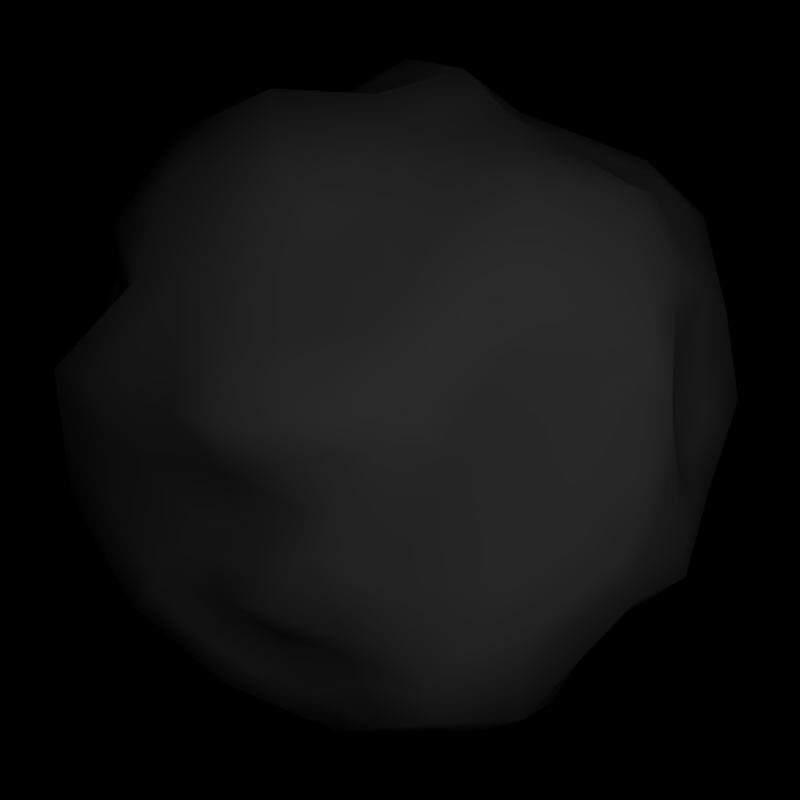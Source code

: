 # Source: boulder_boss.blend  (saved by Blender 2.45.0; exported with 4.5.12 LTS)
import bpy
from mathutils import Matrix  # noqa: F401  (used for matrix-valued properties, if any)

bpy.ops.wm.read_factory_settings(use_empty=True)
scene = bpy.context.scene
scene.name = 'Scene'

# ---- collections
col_collection_1 = bpy.data.collections.new('Collection 1'); scene.collection.children.link(col_collection_1)

# ---- materials (node trees are filled in below, after node groups)
mat_material_001 = bpy.data.materials.new('Material.001')
mat_material_001.alpha_threshold = 0.0
mat_material_001.specular_color = (0.0, 0.0, 0.0)
mat_material_001.roughness = 0.5
mat_material_001.line_color = (0.0, 0.0, 0.0, 1.0)

# ---- material node trees

# ---- world
world_world = bpy.data.worlds.new('World'); scene.world = world_world
world_world.color = (0.0, 0.0, 0.0)
world_world.use_sun_shadow = False
world_world.sun_shadow_jitter_overblur = 0.0
world_world.cycles.sampling_method = 'MANUAL'
world_world.cycles.sample_map_resolution = 256

# ---- cameras
cam_camera = bpy.data.cameras.new('Camera')
cam_camera.passepartout_alpha = 0.2
cam_camera.clip_end = 100.0
cam_camera.lens = 35.0
cam_camera.ortho_scale = 7.314
cam_camera.show_passepartout = False
cam_camera.show_safe_areas = True
cam_camera.dof.focus_distance = 0.0
cam_camera.dof.aperture_fstop = 128.0

# ---- lights
light_spot = bpy.data.lights.new('Spot', 'POINT')
light_spot.transmission_factor = 0.0
light_spot.cutoff_distance = 30.0
light_spot.energy = 100.0
light_spot.shadow_buffer_clip_start = 1.001
light_spot.shadow_soft_size = 1.0
light_spot.shadow_maximum_resolution = 0.006
light_spot.use_absolute_resolution = True
light_spot.cycles.use_multiple_importance_sampling = False

# ---- meshes
me_sphere_001 = bpy.data.meshes.new('Sphere.001')
me_sphere_001.from_pydata([(0.0, 0.0, -1.0), (0.7236, -0.5257, -0.4472), (-0.2764, -0.8506, -0.4472), (-0.8944, 0.0, -0.4472), (-0.2764, 0.8506, -0.4472), (0.7236, 0.5257, -0.4472), (0.2764, -0.8506, 0.4472), (-0.7236, -0.5257, 0.4472), (-0.7236, 0.5257, 0.4472), (0.2764, 0.8506, 0.4472), (0.8944, 0.0, 0.4472), (0.0, 0.0, 1.0), (0.4253, -0.309, -0.8507), (-0.1625, -0.5, -0.8507), (0.2629, -0.809, -0.5257), (0.4253, 0.309, -0.8507), (0.8506, 0.0, -0.5257), (-0.5257, 0.0, -0.8507), (-0.6882, -0.5, -0.5257), (-0.1625, 0.5, -0.8507), (-0.6882, 0.5, -0.5257), (0.2629, 0.809, -0.5257), (0.9511, 0.309, 0.0), (0.9511, -0.309, 0.0), (0.5878, -0.809, 0.0), (0.0, -1.0, 0.0), (-0.5878, -0.809, 0.0), (-0.9511, -0.309, 0.0), (-0.9511, 0.309, 0.0), (-0.5878, 0.809, 0.0), (0.0, 1.0, 0.0), (0.5878, 0.809, 0.0), (0.6882, -0.5, 0.5257), (-0.2629, -0.809, 0.5257), (-0.8506, 0.0, 0.5257), (-0.2629, 0.809, 0.5257), (0.6882, 0.5, 0.5257), (0.5257, 0.0, 0.8507), (0.1625, -0.5, 0.8507), (-0.4253, -0.309, 0.8507), (-0.4253, 0.309, 0.8507), (0.1625, 0.5, 0.8507), (0.1344, -0.1372, -0.9634), (0.5443, -0.3943, -0.6118), (-0.06395, -0.1818, -0.864), (-0.2781, -0.6214, -0.6067), (0.5639, -0.6604, -0.4678), (0.03053, -0.8158, -0.5652), (0.1513, 0.0877, -0.9008), (0.585, 0.4502, -0.7035), (0.7774, -0.2466, -0.5383), (0.7508, 0.2859, -0.4934), (-0.2672, -0.06144, -0.9647), (-0.6896, 0.07595, -0.6017), (-0.5285, -0.6208, -0.4473), (-0.7998, -0.2973, -0.4435), (-0.1229, 0.1998, -0.8632), (-0.1609, 0.6509, -0.6576), (-0.782, 0.2388, -0.5068), (-0.4482, 0.6341, -0.4738), (0.02653, 0.8365, -0.5081), (0.4204, 0.6382, -0.5532), (0.9162, 0.4669, -0.1985), (0.9609, 0.2202, 0.2533), (0.8594, -0.3403, -0.238), (0.9139, -0.1442, 0.19), (0.6498, -0.6892, -0.2646), (0.4845, -0.8423, 0.1823), (-0.0905, -0.9519, -0.1982), (0.1315, -0.9379, 0.1706), (-0.356, -0.773, -0.269), (-0.6013, -0.7298, 0.2734), (-0.9009, -0.1843, -0.2864), (-0.7606, -0.3794, 0.2787), (-0.873, 0.2193, -0.1898), (-0.8019, 0.3528, 0.2928), (-0.3548, 0.7719, -0.2176), (-0.6402, 0.6665, 0.2787), (-0.2078, 0.9396, -0.1774), (0.2039, 0.9532, 0.167), (0.6218, 0.5986, -0.1513), (0.4939, 0.7896, 0.2396), (0.5453, -0.7334, 0.474), (0.8686, -0.2706, 0.5286), (0.04632, -0.7887, 0.5263), (-0.5237, -0.6777, 0.531), (-0.7501, -0.2173, 0.5472), (-0.7861, 0.2202, 0.4402), (-0.5399, 0.6621, 0.5582), (0.003042, 0.8743, 0.4257), (0.5133, 0.6075, 0.4556), (0.7256, 0.1913, 0.5323), (0.7551, -0.02315, 0.6659), (0.2394, 0.005225, 0.916), (0.2659, -0.6089, 0.6921), (0.01821, -0.2913, 0.9684), (-0.6081, -0.3877, 0.7227), (-0.2541, -0.147, 0.8774), (-0.5094, 0.4811, 0.7259), (-0.2362, 0.1528, 0.9867), (0.1488, 0.7491, 0.6182), (0.1295, 0.2044, 0.9331), (0.2979, -0.605, -0.7775), (0.1986, -0.4686, -0.8635), (0.08226, -0.7424, -0.7276), (0.5993, -0.123, -0.6208), (0.4741, -0.07531, -0.8813), (0.5949, 0.1505, -0.6675), (-0.4538, -0.5083, -0.721), (-0.3486, -0.3127, -0.8052), (-0.5277, -0.2, -0.6608), (-0.6675, 0.2642, -0.6712), (-0.3758, 0.1607, -0.8812), (-0.4596, 0.5741, -0.7022), (0.01097, 0.7086, -0.7119), (0.1817, 0.3519, -0.7849), (0.411, 0.5864, -0.7497), (0.8929, -0.09315, -0.2942), (0.9497, 0.1959, -0.179), (0.9351, -0.08249, 0.01294), (0.2152, -0.8178, -0.249), (0.4855, -0.7949, -0.3457), (0.269, -0.8326, -0.03849), (-0.8715, -0.431, -0.2537), (-0.5637, -0.657, -0.2766), (-0.828, -0.6343, 0.07429), (-0.5997, 0.6351, -0.2451), (-0.8361, 0.3842, -0.3242), (-0.711, 0.4932, -0.03816), (0.4957, 0.8797, -0.3013), (0.07258, 0.9253, -0.2859), (0.3298, 0.9502, 0.08047), (0.8682, -0.4256, 0.238), (0.7121, -0.4828, -0.06977), (0.6259, -0.7379, 0.3006), (-0.1226, -0.8554, 0.2987), (-0.3577, -0.9897, -0.0462), (-0.3652, -0.8617, 0.2593), (-0.888, -0.1361, 0.3186), (-0.8694, -0.0216, -0.08955), (-0.9152, 0.2115, 0.2884), (-0.4449, 0.8322, 0.2653), (-0.2893, 0.9801, -0.02726), (-0.1033, 0.9124, 0.2565), (0.6677, 0.5997, 0.211), (0.7985, 0.4954, -0.02867), (0.8108, 0.3324, 0.3201), (0.3588, -0.445, 0.6749), (0.693, -0.3118, 0.673), (0.3484, -0.2478, 0.8309), (-0.3126, -0.6044, 0.7578), (-0.05552, -0.6142, 0.7403), (-0.1379, -0.4208, 0.798), (-0.5672, 0.1764, 0.6137), (-0.6702, -0.2029, 0.6044), (-0.3653, 0.05613, 0.8252), (-0.06392, 0.5823, 0.6009), (-0.4057, 0.485, 0.7182), (-0.1305, 0.4263, 0.9365), (0.5869, 0.2937, 0.7181), (0.4812, 0.5603, 0.6492), (0.4181, 0.2577, 0.9186), (0.06722, -0.06862, -0.9817), (0.2799, -0.2231, -0.907), (0.634, -0.46, -0.5295), (0.4848, -0.3517, -0.7312), (-0.03197, -0.09092, -0.932), (-0.1132, -0.3409, -0.8573), (-0.2772, -0.736, -0.527), (-0.2203, -0.5607, -0.7287), (0.6438, -0.593, -0.4575), (0.4134, -0.7347, -0.4967), (-0.1229, -0.8332, -0.5062), (0.1467, -0.8124, -0.5455), (0.07564, 0.04385, -0.9504), (0.2883, 0.1984, -0.8757), (0.6543, 0.488, -0.5754), (0.5052, 0.3796, -0.7771), (0.7505, -0.3861, -0.4927), (0.814, -0.1233, -0.532), (0.7372, 0.4058, -0.4703), (0.8007, 0.143, -0.5096), (-0.1336, -0.03072, -0.9823), (-0.3965, -0.03072, -0.9077), (-0.792, 0.03797, -0.5245), (-0.6077, 0.03797, -0.7262), (-0.4024, -0.7357, -0.4472), (-0.6083, -0.5604, -0.4865), (-0.8471, -0.1487, -0.4453), (-0.744, -0.3987, -0.4846), (-0.06146, 0.09988, -0.9316), (-0.1427, 0.3499, -0.8569), (-0.2186, 0.7508, -0.5524), (-0.1617, 0.5755, -0.7541), (-0.8382, 0.1194, -0.477), (-0.7351, 0.3694, -0.5163), (-0.3623, 0.7424, -0.4605), (-0.5682, 0.567, -0.4998), (-0.1249, 0.8436, -0.4776), (0.1447, 0.8228, -0.5169), (0.572, 0.5819, -0.5002), (0.3416, 0.7236, -0.5395), (0.8199, 0.4963, -0.3229), (0.9336, 0.388, -0.09924), (0.9277, 0.1101, 0.3503), (0.956, 0.2646, 0.1267), (0.7915, -0.433, -0.3426), (0.9052, -0.3247, -0.119), (0.9042, -0.07211, 0.3186), (0.9325, -0.2266, 0.09501), (0.6867, -0.6075, -0.3559), (0.6188, -0.7491, -0.1323), (0.3804, -0.8465, 0.3148), (0.5361, -0.8257, 0.09116), (-0.1834, -0.9013, -0.3227), (-0.04525, -0.9759, -0.0991), (0.2039, -0.8943, 0.3089), (0.06575, -0.969, 0.08532), (-0.3162, -0.8118, -0.3581), (-0.4719, -0.791, -0.1345), (-0.6625, -0.6278, 0.3603), (-0.5946, -0.7694, 0.1367), (-0.8977, -0.09216, -0.3668), (-0.926, -0.2467, -0.1432), (-0.7421, -0.4526, 0.363), (-0.8558, -0.3442, 0.1394), (-0.8837, 0.1097, -0.3185), (-0.912, 0.2642, -0.09492), (-0.7627, 0.4393, 0.37), (-0.8765, 0.3309, 0.1464), (-0.3156, 0.8112, -0.3324), (-0.4713, 0.7904, -0.1088), (-0.6819, 0.5961, 0.363), (-0.614, 0.7378, 0.1394), (-0.2421, 0.8951, -0.3123), (-0.1039, 0.9698, -0.08872), (0.2401, 0.9019, 0.3071), (0.1019, 0.9766, 0.0835), (0.6727, 0.5621, -0.2992), (0.6048, 0.7038, -0.07563), (0.3851, 0.8201, 0.3434), (0.5408, 0.7993, 0.1198), (0.4108, -0.792, 0.4606), (0.6167, -0.6167, 0.4999), (0.8815, -0.1353, 0.4879), (0.7784, -0.3853, 0.5272), (0.1614, -0.8197, 0.4868), (-0.1083, -0.7989, 0.526), (-0.6236, -0.6017, 0.4891), (-0.3933, -0.7434, 0.5284), (-0.7369, -0.3715, 0.4972), (-0.8004, -0.1086, 0.5365), (-0.7549, 0.3729, 0.4437), (-0.8184, 0.1101, 0.483), (-0.6318, 0.5939, 0.5027), (-0.4014, 0.7356, 0.542), (0.1397, 0.8625, 0.4365), (-0.1299, 0.8417, 0.4757), (0.3948, 0.7291, 0.4514), (0.6007, 0.5537, 0.4907), (0.81, 0.09567, 0.4897), (0.7069, 0.3457, 0.529), (0.8248, -0.01158, 0.5566), (0.6404, -0.01158, 0.7583), (0.1197, 0.002612, 0.958), (0.3826, 0.002612, 0.8833), (0.2711, -0.7298, 0.5696), (0.2142, -0.5545, 0.7714), (0.009107, -0.1457, 0.9842), (0.09033, -0.3957, 0.9095), (-0.6658, -0.4567, 0.585), (-0.5167, -0.3483, 0.7867), (-0.127, -0.07351, 0.9387), (-0.3397, -0.228, 0.864), (-0.6165, 0.5034, 0.5866), (-0.4674, 0.3951, 0.7883), (-0.1181, 0.0764, 0.9934), (-0.3307, 0.2309, 0.9187), (0.2126, 0.7999, 0.5327), (0.1556, 0.6245, 0.7344), (0.06476, 0.1022, 0.9665), (0.146, 0.3522, 0.8919), (0.3616, -0.457, -0.8141), (0.2804, -0.707, -0.6516), (0.312, -0.3888, -0.8571), (0.01809, -0.4843, -0.8571), (-0.0401, -0.6212, -0.7891), (0.1726, -0.7757, -0.6267), (0.5123, -0.216, -0.7357), (0.725, -0.06152, -0.5733), (0.4497, -0.1922, -0.866), (0.4497, 0.1168, -0.866), (0.5101, 0.2298, -0.7591), (0.7228, 0.07526, -0.5966), (-0.3081, -0.5041, -0.7858), (-0.571, -0.5041, -0.6233), (-0.2555, -0.4064, -0.8279), (-0.4371, -0.1564, -0.8279), (-0.5267, -0.09999, -0.7557), (-0.6079, -0.35, -0.5933), (-0.5966, 0.1321, -0.7609), (-0.6778, 0.3821, -0.5984), (-0.4508, 0.08034, -0.8659), (-0.2692, 0.3303, -0.8659), (-0.311, 0.5371, -0.7764), (-0.5739, 0.5371, -0.614), (-0.07574, 0.6043, -0.7813), (0.1369, 0.7588, -0.6188), (0.3035, 0.3305, -0.8178), (0.009639, 0.4259, -0.8178), (0.4182, 0.4477, -0.8002), (0.3369, 0.6977, -0.6377), (0.8718, -0.04657, -0.41), (0.922, -0.2011, -0.1471), (0.9002, 0.09796, -0.3524), (0.9504, 0.2525, -0.0895), (0.9431, 0.1133, 0.006468), (0.9431, -0.1958, 0.006468), (0.239, -0.8134, -0.3874), (0.1076, -0.9089, -0.1245), (0.3742, -0.802, -0.4357), (0.5366, -0.802, -0.1729), (0.4284, -0.8208, -0.01925), (0.1345, -0.9163, -0.01925), (-0.7799, -0.4655, -0.3897), (-0.9113, -0.37, -0.1269), (-0.6259, -0.5785, -0.4012), (-0.5757, -0.733, -0.1383), (-0.7079, -0.7216, 0.03715), (-0.8895, -0.4716, 0.03715), (-0.644, 0.5676, -0.3854), (-0.5937, 0.7221, -0.1225), (-0.7621, 0.4421, -0.425), (-0.8936, 0.3466, -0.1621), (-0.831, 0.4011, -0.01908), (-0.6494, 0.6511, -0.01908), (0.3793, 0.8444, -0.4135), (0.5417, 0.8444, -0.1506), (0.1677, 0.8671, -0.4058), (0.03629, 0.9626, -0.143), (0.1649, 0.9751, 0.04024), (0.4588, 0.8796, 0.04024), (0.9096, -0.3673, 0.119), (0.7782, -0.4628, 0.3819), (0.8316, -0.3959, -0.03488), (0.6499, -0.6459, -0.03488), (0.6068, -0.7734, 0.1503), (0.657, -0.6189, 0.4131), (-0.06129, -0.9277, 0.1493), (-0.1927, -0.8322, 0.4122), (-0.1788, -0.9949, -0.0231), (-0.4727, -0.8994, -0.0231), (-0.4765, -0.8354, 0.1296), (-0.3141, -0.8354, 0.3925), (-0.9195, -0.2226, 0.1593), (-0.8693, -0.06805, 0.4221), (-0.9102, -0.1653, -0.04478), (-0.9102, 0.1437, -0.04478), (-0.9331, 0.2603, 0.1442), (-0.8829, 0.1058, 0.4071), (-0.5164, 0.8206, 0.1327), (-0.3539, 0.8206, 0.3955), (-0.4385, 0.8946, -0.01363), (-0.1447, 0.9901, -0.01363), (-0.05165, 0.9562, 0.1283), (-0.1831, 0.8607, 0.3911), (0.6277, 0.7043, 0.1055), (0.6779, 0.5498, 0.3684), (0.8748, 0.4022, -0.01434), (0.6932, 0.6522, -0.01434), (0.8809, 0.3207, 0.1601), (0.7495, 0.4162, 0.4229), (0.5235, -0.4725, 0.6003), (0.2606, -0.4725, 0.7628), (0.6906, -0.4059, 0.5993), (0.6094, -0.1559, 0.7618), (0.4371, -0.1239, 0.8408), (0.2554, -0.3739, 0.8408), (-0.2877, -0.7067, 0.6418), (-0.3689, -0.4567, 0.8042), (-0.1592, -0.7116, 0.633), (0.05347, -0.5571, 0.7955), (0.0123, -0.4604, 0.8243), (-0.2816, -0.3649, 0.8243), (-0.7089, 0.08818, 0.5697), (-0.4962, 0.2427, 0.7322), (-0.7604, -0.1015, 0.5651), (-0.5477, -0.256, 0.7275), (-0.3953, -0.1264, 0.8379), (-0.3953, 0.1826, 0.8379), (-0.1634, 0.6956, 0.5633), (0.04927, 0.5411, 0.7258), (-0.3343, 0.647, 0.622), (-0.4155, 0.397, 0.7844), (-0.2779, 0.3676, 0.8936), (0.016, 0.4631, 0.8936), (0.6375, 0.3969, 0.6219), (0.5563, 0.1469, 0.7844), (0.5847, 0.5301, 0.5875), (0.3218, 0.5301, 0.7499), (0.4719, 0.1288, 0.8846), (0.2903, 0.3788, 0.8846), (0.4309, -0.6327, -0.6226), (0.4211, -0.4997, -0.6947), (0.5541, -0.5273, -0.5398), (0.2483, -0.5368, -0.8205), (0.1901, -0.6737, -0.7526), (0.1405, -0.6055, -0.7956), (-0.1238, -0.7186, -0.5859), (-0.09791, -0.6819, -0.6672), (0.0564, -0.7791, -0.6464), (0.06735, -0.3252, -0.8638), (0.03525, -0.1595, -0.9137), (0.1665, -0.3029, -0.9134), (0.6883, -0.1848, -0.5795), (0.6608, -0.3204, -0.575), (0.5718, -0.2587, -0.6163), (0.5367, -0.09918, -0.751), (0.5345, 0.0376, -0.7744), (0.5971, 0.01374, -0.6442), (0.6679, 0.3681, -0.5985), (0.6729, 0.2182, -0.5805), (0.59, 0.3004, -0.6855), (0.3127, 0.006194, -0.891), (0.3043, -0.1063, -0.9223), (0.1429, -0.02477, -0.9321), (-0.4911, -0.5645, -0.5841), (-0.3659, -0.5648, -0.6638), (-0.4033, -0.6211, -0.527), (-0.4012, -0.4105, -0.7631), (-0.4907, -0.3541, -0.6909), (-0.4381, -0.2563, -0.733), (-0.7447, -0.1107, -0.5226), (-0.6086, -0.06201, -0.6313), (-0.6637, -0.2487, -0.5522), (-0.3079, -0.1871, -0.8849), (-0.1656, -0.1216, -0.9144), (-0.2063, -0.2473, -0.8346), (-0.7248, 0.2515, -0.589), (-0.6785, 0.1701, -0.6364), (-0.7358, 0.1574, -0.5542), (-0.5217, 0.2124, -0.7762), (-0.5635, 0.4192, -0.6867), (-0.4177, 0.3674, -0.7917), (-0.3045, 0.6425, -0.5657), (-0.3102, 0.6125, -0.6799), (-0.4539, 0.6041, -0.588), (-0.2494, 0.1802, -0.8722), (-0.1951, 0.06916, -0.9139), (-0.3215, 0.04962, -0.9229), (0.01875, 0.7726, -0.61), (-0.07495, 0.6798, -0.6847), (-0.06717, 0.7437, -0.5828), (0.09635, 0.5303, -0.7484), (0.211, 0.6475, -0.7308), (0.2964, 0.4691, -0.7673), (0.5027, 0.5442, -0.6284), (0.498, 0.5183, -0.7266), (0.4157, 0.6123, -0.6514), (0.1665, 0.2198, -0.8429), (0.01418, 0.1437, -0.882), (0.02941, 0.2758, -0.824), (0.8761, -0.2167, -0.2661), (0.8184, -0.2934, -0.3881), (0.8351, -0.1698, -0.4162), (0.9213, 0.05139, -0.2366), (0.9424, 0.05671, -0.08303), (0.914, -0.08782, -0.1406), (0.9374, 0.03801, 0.2217), (0.9245, -0.1134, 0.1015), (0.948, 0.06887, 0.1331), (0.9329, 0.3314, -0.1887), (0.8502, 0.2409, -0.3362), (0.8335, 0.3764, -0.346), (0.06234, -0.8848, -0.2236), (-0.02999, -0.8838, -0.3817), (0.1229, -0.8168, -0.4071), (0.3503, -0.8064, -0.2974), (0.3773, -0.8137, -0.1921), (0.2421, -0.8252, -0.1438), (0.308, -0.8901, 0.1765), (0.2003, -0.8853, 0.06607), (0.3767, -0.8375, 0.07192), (0.5677, -0.7421, -0.3052), (0.5247, -0.7276, -0.4067), (0.6069, -0.6748, -0.3662), (-0.8862, -0.3077, -0.2701), (-0.8503, -0.2408, -0.3649), (-0.8357, -0.3642, -0.3486), (-0.7176, -0.544, -0.2652), (-0.6958, -0.6456, -0.1012), (-0.8498, -0.5326, -0.08971), (-0.681, -0.5546, 0.2761), (-0.7943, -0.5068, 0.1765), (-0.7147, -0.682, 0.1739), (-0.4598, -0.715, -0.2728), (-0.5461, -0.6389, -0.362), (-0.4422, -0.6969, -0.3581), (-0.4772, 0.7035, -0.2313), (-0.4015, 0.703, -0.3457), (-0.524, 0.6346, -0.3594), (-0.7179, 0.5097, -0.2846), (-0.7736, 0.4387, -0.1812), (-0.6554, 0.5641, -0.1416), (-0.721, 0.5097, 0.2857), (-0.6756, 0.5799, 0.1203), (-0.7565, 0.423, 0.1273), (-0.8545, 0.3018, -0.257), (-0.8091, 0.3115, -0.4155), (-0.8275, 0.2291, -0.3483), (0.5588, 0.7391, -0.2263), (0.5211, 0.6184, -0.3522), (0.4581, 0.7589, -0.4272), (0.2841, 0.9025, -0.2936), (0.2012, 0.9377, -0.1027), (0.4127, 0.915, -0.1104), (0.3489, 0.8714, 0.2033), (0.4118, 0.8699, 0.1601), (0.2668, 0.9517, 0.1237), (-0.0676, 0.9324, -0.2317), (0.04956, 0.8809, -0.397), (-0.09063, 0.888, -0.3428), (0.8684, -0.3481, 0.3833), (0.891, -0.2849, 0.214), (0.8912, -0.2074, 0.3593), (0.7901, -0.4542, 0.0841), (0.747, -0.5818, 0.2693), (0.669, -0.6104, 0.1154), (0.5149, -0.7879, 0.3282), (0.5552, -0.7901, 0.2414), (0.5856, -0.7356, 0.3873), (0.681, -0.586, -0.1672), (0.7546, -0.5148, -0.2513), (0.7857, -0.4116, -0.1539), (-0.03813, -0.822, 0.4125), (0.004464, -0.8966, 0.2346), (0.08891, -0.8633, 0.3485), (-0.2401, -0.9225, 0.1262), (-0.2439, -0.8585, 0.279), (-0.3615, -0.9257, 0.1065), (-0.5625, -0.7038, 0.4022), (-0.4833, -0.7958, 0.2663), (-0.4445, -0.7697, 0.3952), (-0.3568, -0.8814, -0.1576), (-0.2233, -0.8624, -0.2336), (-0.2241, -0.9708, -0.1222), (-0.8191, -0.1767, 0.4329), (-0.8243, -0.2578, 0.2986), (-0.7553, -0.2984, 0.4129), (-0.8787, -0.07885, 0.1145), (-0.9016, 0.0377, 0.3035), (-0.8923, 0.09496, 0.09943), (-0.794, 0.2865, 0.3665), (-0.8585, 0.2822, 0.2906), (-0.8506, 0.2158, 0.3643), (-0.8712, 0.09886, -0.1397), (-0.8869, 0.0175, -0.2381), (-0.8851, -0.103, -0.188), (-0.4924, 0.7471, 0.4118), (-0.5426, 0.7494, 0.272), (-0.5901, 0.6643, 0.4185), (-0.3671, 0.9061, 0.119), (-0.2741, 0.8723, 0.2609), (-0.1963, 0.9462, 0.1146), (0.1035, 0.9138, 0.2964), (0.05029, 0.9328, 0.2118), (-0.05013, 0.8933, 0.3411), (-0.2485, 0.9599, -0.1024), (-0.2813, 0.8557, -0.1975), (-0.322, 0.876, -0.1224), (0.5905, 0.6036, 0.3333), (0.5808, 0.6946, 0.2253), (0.5036, 0.6986, 0.3476), (0.7331, 0.5475, 0.09118), (0.7392, 0.466, 0.2656), (0.8047, 0.4139, 0.1457), (0.8432, 0.2058, 0.3928), (0.8859, 0.2763, 0.2867), (0.7682, 0.2618, 0.4262), (0.8574, 0.4812, -0.1136), (0.769, 0.5327, -0.1749), (0.7102, 0.547, -0.08997), (0.3123, -0.527, 0.6835), (0.4056, -0.6712, 0.583), (0.452, -0.5892, 0.5745), (0.5259, -0.3784, 0.6739), (0.5207, -0.2798, 0.7519), (0.3536, -0.3464, 0.7529), (0.1288, -0.1431, 0.9422), (0.1833, -0.2696, 0.8996), (0.2939, -0.1213, 0.8734), (0.7241, -0.1675, 0.6694), (0.7808, -0.2912, 0.6008), (0.8119, -0.1469, 0.5973), (-0.4603, -0.4961, 0.7403), (-0.5659, -0.5327, 0.6269), (-0.4181, -0.6411, 0.6444), (-0.184, -0.6093, 0.7491), (-0.09669, -0.5175, 0.7692), (-0.2252, -0.5126, 0.7779), (-0.1179, -0.2192, 0.9229), (-0.196, -0.2839, 0.8377), (-0.05982, -0.3561, 0.8832), (0.1052, -0.6115, 0.7162), (-0.004598, -0.7014, 0.6333), (0.1561, -0.6988, 0.6092), (-0.5383, 0.3287, 0.6698), (-0.6478, 0.3506, 0.5831), (-0.6766, 0.1983, 0.5269), (-0.6187, -0.0133, 0.609), (-0.5177, -0.07341, 0.7148), (-0.4662, 0.1162, 0.7194), (-0.2451, 0.002892, 0.932), (-0.3007, 0.1045, 0.906), (-0.3097, -0.04545, 0.8513), (-0.6391, -0.2953, 0.6636), (-0.7101, -0.2101, 0.5758), (-0.6791, -0.3025, 0.6349), (0.04242, 0.6657, 0.6096), (0.0759, 0.8117, 0.522), (-0.03044, 0.7283, 0.5133), (-0.2348, 0.5336, 0.6596), (-0.2681, 0.4556, 0.8273), (-0.09719, 0.5043, 0.7687), (-0.05332, 0.1786, 0.9599), (-0.000469, 0.3154, 0.9348), (-0.1833, 0.2895, 0.9616), (-0.4576, 0.483, 0.7221), (-0.4728, 0.5735, 0.6382), (-0.5247, 0.5716, 0.6421), (0.671, 0.1353, 0.692), (0.7403, 0.08409, 0.5991), (0.6562, 0.2425, 0.6252), (0.534, 0.427, 0.6837), (0.4496, 0.409, 0.7839), (0.5025, 0.2757, 0.8184), (0.1845, 0.1048, 0.9246), (0.3287, 0.1314, 0.9173), (0.2738, 0.231, 0.9259), (0.315, 0.6547, 0.6337), (0.4972, 0.5839, 0.5524), (0.331, 0.6783, 0.5369)], [], [(402, 46, 171), (171, 283, 402), (102, 402, 283), (283, 171, 14), (402, 102, 403), (403, 404, 402), (46, 402, 404), (404, 403, 43), (164, 1, 170), (170, 404, 164), (43, 164, 404), (404, 170, 46), (165, 43, 403), (403, 282, 165), (12, 165, 282), (282, 403, 102), (405, 103, 284), (284, 282, 405), (102, 405, 282), (282, 284, 12), (405, 102, 406), (406, 407, 405), (103, 405, 407), (407, 406, 104), (286, 13, 285), (285, 407, 286), (104, 286, 407), (407, 285, 103), (287, 104, 406), (406, 283, 287), (14, 287, 283), (283, 406, 102), (408, 47, 172), (172, 168, 408), (45, 408, 168), (168, 172, 2), (408, 45, 409), (409, 410, 408), (47, 408, 410), (410, 409, 104), (287, 14, 173), (173, 410, 287), (104, 287, 410), (410, 173, 47), (286, 104, 409), (409, 169, 286), (13, 286, 169), (169, 409, 45), (411, 103, 285), (285, 167, 411), (44, 411, 167), (167, 285, 13), (411, 44, 412), (412, 413, 411), (103, 411, 413), (413, 412, 42), (163, 12, 284), (284, 413, 163), (42, 163, 413), (413, 284, 103), (162, 42, 412), (412, 166, 162), (0, 162, 166), (166, 412, 44), (414, 105, 289), (289, 179, 414), (50, 414, 179), (179, 289, 16), (414, 50, 415), (415, 416, 414), (105, 414, 416), (416, 415, 43), (165, 12, 288), (288, 416, 165), (43, 165, 416), (416, 288, 105), (164, 43, 415), (415, 178, 164), (1, 164, 178), (178, 415, 50), (417, 105, 288), (288, 290, 417), (106, 417, 290), (290, 288, 12), (417, 106, 418), (418, 419, 417), (105, 417, 419), (419, 418, 107), (293, 16, 289), (289, 419, 293), (107, 293, 419), (419, 289, 105), (292, 107, 418), (418, 291, 292), (15, 292, 291), (291, 418, 106), (420, 49, 176), (176, 180, 420), (51, 420, 180), (180, 176, 5), (420, 51, 421), (421, 422, 420), (49, 420, 422), (422, 421, 107), (292, 15, 177), (177, 422, 292), (107, 292, 422), (422, 177, 49), (293, 107, 421), (421, 181, 293), (16, 293, 181), (181, 421, 51), (423, 48, 175), (175, 291, 423), (106, 423, 291), (291, 175, 15), (423, 106, 424), (424, 425, 423), (48, 423, 425), (425, 424, 42), (162, 0, 174), (174, 425, 162), (42, 162, 425), (425, 174, 48), (163, 42, 424), (424, 290, 163), (12, 163, 290), (290, 424, 106), (426, 54, 187), (187, 295, 426), (108, 426, 295), (295, 187, 18), (426, 108, 427), (427, 428, 426), (54, 426, 428), (428, 427, 45), (168, 2, 186), (186, 428, 168), (45, 168, 428), (428, 186, 54), (169, 45, 427), (427, 294, 169), (13, 169, 294), (294, 427, 108), (429, 109, 296), (296, 294, 429), (108, 429, 294), (294, 296, 13), (429, 108, 430), (430, 431, 429), (109, 429, 431), (431, 430, 110), (298, 17, 297), (297, 431, 298), (110, 298, 431), (431, 297, 109), (299, 110, 430), (430, 295, 299), (18, 299, 295), (295, 430, 108), (432, 55, 188), (188, 184, 432), (53, 432, 184), (184, 188, 3), (432, 53, 433), (433, 434, 432), (55, 432, 434), (434, 433, 110), (299, 18, 189), (189, 434, 299), (110, 299, 434), (434, 189, 55), (298, 110, 433), (433, 185, 298), (17, 298, 185), (185, 433, 53), (435, 109, 297), (297, 183, 435), (52, 435, 183), (183, 297, 17), (435, 52, 436), (436, 437, 435), (109, 435, 437), (437, 436, 44), (167, 13, 296), (296, 437, 167), (44, 167, 437), (437, 296, 109), (166, 44, 436), (436, 182, 166), (0, 166, 182), (182, 436, 52), (438, 58, 195), (195, 301, 438), (111, 438, 301), (301, 195, 20), (438, 111, 439), (439, 440, 438), (58, 438, 440), (440, 439, 53), (184, 3, 194), (194, 440, 184), (53, 184, 440), (440, 194, 58), (185, 53, 439), (439, 300, 185), (17, 185, 300), (300, 439, 111), (441, 112, 302), (302, 300, 441), (111, 441, 300), (300, 302, 17), (441, 111, 442), (442, 443, 441), (112, 441, 443), (443, 442, 113), (304, 19, 303), (303, 443, 304), (113, 304, 443), (443, 303, 112), (305, 113, 442), (442, 301, 305), (20, 305, 301), (301, 442, 111), (444, 59, 196), (196, 192, 444), (57, 444, 192), (192, 196, 4), (444, 57, 445), (445, 446, 444), (59, 444, 446), (446, 445, 113), (305, 20, 197), (197, 446, 305), (113, 305, 446), (446, 197, 59), (304, 113, 445), (445, 193, 304), (19, 304, 193), (193, 445, 57), (447, 112, 303), (303, 191, 447), (56, 447, 191), (191, 303, 19), (447, 56, 448), (448, 449, 447), (112, 447, 449), (449, 448, 52), (183, 17, 302), (302, 449, 183), (52, 183, 449), (449, 302, 112), (182, 52, 448), (448, 190, 182), (0, 182, 190), (190, 448, 56), (450, 60, 199), (199, 307, 450), (114, 450, 307), (307, 199, 21), (450, 114, 451), (451, 452, 450), (60, 450, 452), (452, 451, 57), (192, 4, 198), (198, 452, 192), (57, 192, 452), (452, 198, 60), (193, 57, 451), (451, 306, 193), (19, 193, 306), (306, 451, 114), (453, 115, 309), (309, 306, 453), (114, 453, 306), (306, 309, 19), (453, 114, 454), (454, 455, 453), (115, 453, 455), (455, 454, 116), (310, 15, 308), (308, 455, 310), (116, 310, 455), (455, 308, 115), (311, 116, 454), (454, 307, 311), (21, 311, 307), (307, 454, 114), (456, 61, 200), (200, 176, 456), (49, 456, 176), (176, 200, 5), (456, 49, 457), (457, 458, 456), (61, 456, 458), (458, 457, 116), (311, 21, 201), (201, 458, 311), (116, 311, 458), (458, 201, 61), (310, 116, 457), (457, 177, 310), (15, 310, 177), (177, 457, 49), (459, 115, 308), (308, 175, 459), (48, 459, 175), (175, 308, 15), (459, 48, 460), (460, 461, 459), (115, 459, 461), (461, 460, 56), (191, 19, 309), (309, 461, 191), (56, 191, 461), (461, 309, 115), (190, 56, 460), (460, 174, 190), (0, 190, 174), (174, 460, 48), (462, 117, 313), (313, 207, 462), (64, 462, 207), (207, 313, 23), (462, 64, 463), (463, 464, 462), (117, 462, 464), (464, 463, 50), (179, 16, 312), (312, 464, 179), (50, 179, 464), (464, 312, 117), (178, 50, 463), (463, 206, 178), (1, 178, 206), (206, 463, 64), (465, 117, 312), (312, 314, 465), (118, 465, 314), (314, 312, 16), (465, 118, 466), (466, 467, 465), (117, 465, 467), (467, 466, 119), (317, 23, 313), (313, 467, 317), (119, 317, 467), (467, 313, 117), (316, 119, 466), (466, 315, 316), (22, 316, 315), (315, 466, 118), (468, 63, 204), (204, 208, 468), (65, 468, 208), (208, 204, 10), (468, 65, 469), (469, 470, 468), (63, 468, 470), (470, 469, 119), (316, 22, 205), (205, 470, 316), (119, 316, 470), (470, 205, 63), (317, 119, 469), (469, 209, 317), (23, 317, 209), (209, 469, 65), (471, 62, 203), (203, 315, 471), (118, 471, 315), (315, 203, 22), (471, 118, 472), (472, 473, 471), (62, 471, 473), (473, 472, 51), (180, 5, 202), (202, 473, 180), (51, 180, 473), (473, 202, 62), (181, 51, 472), (472, 314, 181), (16, 181, 314), (314, 472, 118), (474, 120, 319), (319, 215, 474), (68, 474, 215), (215, 319, 25), (474, 68, 475), (475, 476, 474), (120, 474, 476), (476, 475, 47), (173, 14, 318), (318, 476, 173), (47, 173, 476), (476, 318, 120), (172, 47, 475), (475, 214, 172), (2, 172, 214), (214, 475, 68), (477, 120, 318), (318, 320, 477), (121, 477, 320), (320, 318, 14), (477, 121, 478), (478, 479, 477), (120, 477, 479), (479, 478, 122), (323, 25, 319), (319, 479, 323), (122, 323, 479), (479, 319, 120), (322, 122, 478), (478, 321, 322), (24, 322, 321), (321, 478, 121), (480, 67, 212), (212, 216, 480), (69, 480, 216), (216, 212, 6), (480, 69, 481), (481, 482, 480), (67, 480, 482), (482, 481, 122), (322, 24, 213), (213, 482, 322), (122, 322, 482), (482, 213, 67), (323, 122, 481), (481, 217, 323), (25, 323, 217), (217, 481, 69), (483, 66, 211), (211, 321, 483), (121, 483, 321), (321, 211, 24), (483, 121, 484), (484, 485, 483), (66, 483, 485), (485, 484, 46), (170, 1, 210), (210, 485, 170), (46, 170, 485), (485, 210, 66), (171, 46, 484), (484, 320, 171), (14, 171, 320), (320, 484, 121), (486, 123, 325), (325, 223, 486), (72, 486, 223), (223, 325, 27), (486, 72, 487), (487, 488, 486), (123, 486, 488), (488, 487, 55), (189, 18, 324), (324, 488, 189), (55, 189, 488), (488, 324, 123), (188, 55, 487), (487, 222, 188), (3, 188, 222), (222, 487, 72), (489, 123, 324), (324, 326, 489), (124, 489, 326), (326, 324, 18), (489, 124, 490), (490, 491, 489), (123, 489, 491), (491, 490, 125), (329, 27, 325), (325, 491, 329), (125, 329, 491), (491, 325, 123), (328, 125, 490), (490, 327, 328), (26, 328, 327), (327, 490, 124), (492, 71, 220), (220, 224, 492), (73, 492, 224), (224, 220, 7), (492, 73, 493), (493, 494, 492), (71, 492, 494), (494, 493, 125), (328, 26, 221), (221, 494, 328), (125, 328, 494), (494, 221, 71), (329, 125, 493), (493, 225, 329), (27, 329, 225), (225, 493, 73), (495, 70, 219), (219, 327, 495), (124, 495, 327), (327, 219, 26), (495, 124, 496), (496, 497, 495), (70, 495, 497), (497, 496, 54), (186, 2, 218), (218, 497, 186), (54, 186, 497), (497, 218, 70), (187, 54, 496), (496, 326, 187), (18, 187, 326), (326, 496, 124), (498, 126, 331), (331, 231, 498), (76, 498, 231), (231, 331, 29), (498, 76, 499), (499, 500, 498), (126, 498, 500), (500, 499, 59), (197, 20, 330), (330, 500, 197), (59, 197, 500), (500, 330, 126), (196, 59, 499), (499, 230, 196), (4, 196, 230), (230, 499, 76), (501, 126, 330), (330, 332, 501), (127, 501, 332), (332, 330, 20), (501, 127, 502), (502, 503, 501), (126, 501, 503), (503, 502, 128), (335, 29, 331), (331, 503, 335), (128, 335, 503), (503, 331, 126), (334, 128, 502), (502, 333, 334), (28, 334, 333), (333, 502, 127), (504, 75, 228), (228, 232, 504), (77, 504, 232), (232, 228, 8), (504, 77, 505), (505, 506, 504), (75, 504, 506), (506, 505, 128), (334, 28, 229), (229, 506, 334), (128, 334, 506), (506, 229, 75), (335, 128, 505), (505, 233, 335), (29, 335, 233), (233, 505, 77), (507, 74, 227), (227, 333, 507), (127, 507, 333), (333, 227, 28), (507, 127, 508), (508, 509, 507), (74, 507, 509), (509, 508, 58), (194, 3, 226), (226, 509, 194), (58, 194, 509), (509, 226, 74), (195, 58, 508), (508, 332, 195), (20, 195, 332), (332, 508, 127), (510, 129, 337), (337, 239, 510), (80, 510, 239), (239, 337, 31), (510, 80, 511), (511, 512, 510), (129, 510, 512), (512, 511, 61), (201, 21, 336), (336, 512, 201), (61, 201, 512), (512, 336, 129), (200, 61, 511), (511, 238, 200), (5, 200, 238), (238, 511, 80), (513, 129, 336), (336, 338, 513), (130, 513, 338), (338, 336, 21), (513, 130, 514), (514, 515, 513), (129, 513, 515), (515, 514, 131), (341, 31, 337), (337, 515, 341), (131, 341, 515), (515, 337, 129), (340, 131, 514), (514, 339, 340), (30, 340, 339), (339, 514, 130), (516, 79, 236), (236, 240, 516), (81, 516, 240), (240, 236, 9), (516, 81, 517), (517, 518, 516), (79, 516, 518), (518, 517, 131), (340, 30, 237), (237, 518, 340), (131, 340, 518), (518, 237, 79), (341, 131, 517), (517, 241, 341), (31, 341, 241), (241, 517, 81), (519, 78, 235), (235, 339, 519), (130, 519, 339), (339, 235, 30), (519, 130, 520), (520, 521, 519), (78, 519, 521), (521, 520, 60), (198, 4, 234), (234, 521, 198), (60, 198, 521), (521, 234, 78), (199, 60, 520), (520, 338, 199), (21, 199, 338), (338, 520, 130), (522, 83, 245), (245, 343, 522), (132, 522, 343), (343, 245, 32), (522, 132, 523), (523, 524, 522), (83, 522, 524), (524, 523, 65), (208, 10, 244), (244, 524, 208), (65, 208, 524), (524, 244, 83), (209, 65, 523), (523, 342, 209), (23, 209, 342), (342, 523, 132), (525, 133, 344), (344, 342, 525), (132, 525, 342), (342, 344, 23), (525, 132, 526), (526, 527, 525), (133, 525, 527), (527, 526, 134), (346, 24, 345), (345, 527, 346), (134, 346, 527), (527, 345, 133), (347, 134, 526), (526, 343, 347), (32, 347, 343), (343, 526, 132), (528, 82, 242), (242, 212, 528), (67, 528, 212), (212, 242, 6), (528, 67, 529), (529, 530, 528), (82, 528, 530), (530, 529, 134), (347, 32, 243), (243, 530, 347), (134, 347, 530), (530, 243, 82), (346, 134, 529), (529, 213, 346), (24, 346, 213), (213, 529, 67), (531, 133, 345), (345, 211, 531), (66, 531, 211), (211, 345, 24), (531, 66, 532), (532, 533, 531), (133, 531, 533), (533, 532, 64), (207, 23, 344), (344, 533, 207), (64, 207, 533), (533, 344, 133), (206, 64, 532), (532, 210, 206), (1, 206, 210), (210, 532, 66), (534, 84, 247), (247, 349, 534), (135, 534, 349), (349, 247, 33), (534, 135, 535), (535, 536, 534), (84, 534, 536), (536, 535, 69), (216, 6, 246), (246, 536, 216), (69, 216, 536), (536, 246, 84), (217, 69, 535), (535, 348, 217), (25, 217, 348), (348, 535, 135), (537, 136, 350), (350, 348, 537), (135, 537, 348), (348, 350, 25), (537, 135, 538), (538, 539, 537), (136, 537, 539), (539, 538, 137), (352, 26, 351), (351, 539, 352), (137, 352, 539), (539, 351, 136), (353, 137, 538), (538, 349, 353), (33, 353, 349), (349, 538, 135), (540, 85, 248), (248, 220, 540), (71, 540, 220), (220, 248, 7), (540, 71, 541), (541, 542, 540), (85, 540, 542), (542, 541, 137), (353, 33, 249), (249, 542, 353), (137, 353, 542), (542, 249, 85), (352, 137, 541), (541, 221, 352), (26, 352, 221), (221, 541, 71), (543, 136, 351), (351, 219, 543), (70, 543, 219), (219, 351, 26), (543, 70, 544), (544, 545, 543), (136, 543, 545), (545, 544, 68), (215, 25, 350), (350, 545, 215), (68, 215, 545), (545, 350, 136), (214, 68, 544), (544, 218, 214), (2, 214, 218), (218, 544, 70), (546, 86, 251), (251, 355, 546), (138, 546, 355), (355, 251, 34), (546, 138, 547), (547, 548, 546), (86, 546, 548), (548, 547, 73), (224, 7, 250), (250, 548, 224), (73, 224, 548), (548, 250, 86), (225, 73, 547), (547, 354, 225), (27, 225, 354), (354, 547, 138), (549, 139, 356), (356, 354, 549), (138, 549, 354), (354, 356, 27), (549, 138, 550), (550, 551, 549), (139, 549, 551), (551, 550, 140), (358, 28, 357), (357, 551, 358), (140, 358, 551), (551, 357, 139), (359, 140, 550), (550, 355, 359), (34, 359, 355), (355, 550, 138), (552, 87, 252), (252, 228, 552), (75, 552, 228), (228, 252, 8), (552, 75, 553), (553, 554, 552), (87, 552, 554), (554, 553, 140), (359, 34, 253), (253, 554, 359), (140, 359, 554), (554, 253, 87), (358, 140, 553), (553, 229, 358), (28, 358, 229), (229, 553, 75), (555, 139, 357), (357, 227, 555), (74, 555, 227), (227, 357, 28), (555, 74, 556), (556, 557, 555), (139, 555, 557), (557, 556, 72), (223, 27, 356), (356, 557, 223), (72, 223, 557), (557, 356, 139), (222, 72, 556), (556, 226, 222), (3, 222, 226), (226, 556, 74), (558, 88, 255), (255, 361, 558), (141, 558, 361), (361, 255, 35), (558, 141, 559), (559, 560, 558), (88, 558, 560), (560, 559, 77), (232, 8, 254), (254, 560, 232), (77, 232, 560), (560, 254, 88), (233, 77, 559), (559, 360, 233), (29, 233, 360), (360, 559, 141), (561, 142, 362), (362, 360, 561), (141, 561, 360), (360, 362, 29), (561, 141, 562), (562, 563, 561), (142, 561, 563), (563, 562, 143), (364, 30, 363), (363, 563, 364), (143, 364, 563), (563, 363, 142), (365, 143, 562), (562, 361, 365), (35, 365, 361), (361, 562, 141), (564, 89, 256), (256, 236, 564), (79, 564, 236), (236, 256, 9), (564, 79, 565), (565, 566, 564), (89, 564, 566), (566, 565, 143), (365, 35, 257), (257, 566, 365), (143, 365, 566), (566, 257, 89), (364, 143, 565), (565, 237, 364), (30, 364, 237), (237, 565, 79), (567, 142, 363), (363, 235, 567), (78, 567, 235), (235, 363, 30), (567, 78, 568), (568, 569, 567), (142, 567, 569), (569, 568, 76), (231, 29, 362), (362, 569, 231), (76, 231, 569), (569, 362, 142), (230, 76, 568), (568, 234, 230), (4, 230, 234), (234, 568, 78), (570, 90, 259), (259, 367, 570), (144, 570, 367), (367, 259, 36), (570, 144, 571), (571, 572, 570), (90, 570, 572), (572, 571, 81), (240, 9, 258), (258, 572, 240), (81, 240, 572), (572, 258, 90), (241, 81, 571), (571, 366, 241), (31, 241, 366), (366, 571, 144), (573, 145, 369), (369, 366, 573), (144, 573, 366), (366, 369, 31), (573, 144, 574), (574, 575, 573), (145, 573, 575), (575, 574, 146), (370, 22, 368), (368, 575, 370), (146, 370, 575), (575, 368, 145), (371, 146, 574), (574, 367, 371), (36, 371, 367), (367, 574, 144), (576, 91, 260), (260, 204, 576), (63, 576, 204), (204, 260, 10), (576, 63, 577), (577, 578, 576), (91, 576, 578), (578, 577, 146), (371, 36, 261), (261, 578, 371), (146, 371, 578), (578, 261, 91), (370, 146, 577), (577, 205, 370), (22, 370, 205), (205, 577, 63), (579, 145, 368), (368, 203, 579), (62, 579, 203), (203, 368, 22), (579, 62, 580), (580, 581, 579), (145, 579, 581), (581, 580, 80), (239, 31, 369), (369, 581, 239), (80, 239, 581), (581, 369, 145), (238, 80, 580), (580, 202, 238), (5, 238, 202), (202, 580, 62), (582, 147, 373), (373, 267, 582), (94, 582, 267), (267, 373, 38), (582, 94, 583), (583, 584, 582), (147, 582, 584), (584, 583, 82), (243, 32, 372), (372, 584, 243), (82, 243, 584), (584, 372, 147), (242, 82, 583), (583, 266, 242), (6, 242, 266), (266, 583, 94), (585, 147, 372), (372, 374, 585), (148, 585, 374), (374, 372, 32), (585, 148, 586), (586, 587, 585), (147, 585, 587), (587, 586, 149), (377, 38, 373), (373, 587, 377), (149, 377, 587), (587, 373, 147), (376, 149, 586), (586, 375, 376), (37, 376, 375), (375, 586, 148), (588, 93, 264), (264, 268, 588), (95, 588, 268), (268, 264, 11), (588, 95, 589), (589, 590, 588), (93, 588, 590), (590, 589, 149), (376, 37, 265), (265, 590, 376), (149, 376, 590), (590, 265, 93), (377, 149, 589), (589, 269, 377), (38, 377, 269), (269, 589, 95), (591, 92, 263), (263, 375, 591), (148, 591, 375), (375, 263, 37), (591, 148, 592), (592, 593, 591), (92, 591, 593), (593, 592, 83), (244, 10, 262), (262, 593, 244), (83, 244, 593), (593, 262, 92), (245, 83, 592), (592, 374, 245), (32, 245, 374), (374, 592, 148), (594, 150, 379), (379, 271, 594), (96, 594, 271), (271, 379, 39), (594, 96, 595), (595, 596, 594), (150, 594, 596), (596, 595, 85), (249, 33, 378), (378, 596, 249), (85, 249, 596), (596, 378, 150), (248, 85, 595), (595, 270, 248), (7, 248, 270), (270, 595, 96), (597, 150, 378), (378, 380, 597), (151, 597, 380), (380, 378, 33), (597, 151, 598), (598, 599, 597), (150, 597, 599), (599, 598, 152), (383, 39, 379), (379, 599, 383), (152, 383, 599), (599, 379, 150), (382, 152, 598), (598, 381, 382), (38, 382, 381), (381, 598, 151), (600, 95, 268), (268, 272, 600), (97, 600, 272), (272, 268, 11), (600, 97, 601), (601, 602, 600), (95, 600, 602), (602, 601, 152), (382, 38, 269), (269, 602, 382), (152, 382, 602), (602, 269, 95), (383, 152, 601), (601, 273, 383), (39, 383, 273), (273, 601, 97), (603, 94, 267), (267, 381, 603), (151, 603, 381), (381, 267, 38), (603, 151, 604), (604, 605, 603), (94, 603, 605), (605, 604, 84), (246, 6, 266), (266, 605, 246), (84, 246, 605), (605, 266, 94), (247, 84, 604), (604, 380, 247), (33, 247, 380), (380, 604, 151), (606, 153, 385), (385, 275, 606), (98, 606, 275), (275, 385, 40), (606, 98, 607), (607, 608, 606), (153, 606, 608), (608, 607, 87), (253, 34, 384), (384, 608, 253), (87, 253, 608), (608, 384, 153), (252, 87, 607), (607, 274, 252), (8, 252, 274), (274, 607, 98), (609, 153, 384), (384, 386, 609), (154, 609, 386), (386, 384, 34), (609, 154, 610), (610, 611, 609), (153, 609, 611), (611, 610, 155), (389, 40, 385), (385, 611, 389), (155, 389, 611), (611, 385, 153), (388, 155, 610), (610, 387, 388), (39, 388, 387), (387, 610, 154), (612, 97, 272), (272, 276, 612), (99, 612, 276), (276, 272, 11), (612, 99, 613), (613, 614, 612), (97, 612, 614), (614, 613, 155), (388, 39, 273), (273, 614, 388), (155, 388, 614), (614, 273, 97), (389, 155, 613), (613, 277, 389), (40, 389, 277), (277, 613, 99), (615, 96, 271), (271, 387, 615), (154, 615, 387), (387, 271, 39), (615, 154, 616), (616, 617, 615), (96, 615, 617), (617, 616, 86), (250, 7, 270), (270, 617, 250), (86, 250, 617), (617, 270, 96), (251, 86, 616), (616, 386, 251), (34, 251, 386), (386, 616, 154), (618, 156, 391), (391, 279, 618), (100, 618, 279), (279, 391, 41), (618, 100, 619), (619, 620, 618), (156, 618, 620), (620, 619, 89), (257, 35, 390), (390, 620, 257), (89, 257, 620), (620, 390, 156), (256, 89, 619), (619, 278, 256), (9, 256, 278), (278, 619, 100), (621, 156, 390), (390, 392, 621), (157, 621, 392), (392, 390, 35), (621, 157, 622), (622, 623, 621), (156, 621, 623), (623, 622, 158), (395, 41, 391), (391, 623, 395), (158, 395, 623), (623, 391, 156), (394, 158, 622), (622, 393, 394), (40, 394, 393), (393, 622, 157), (624, 99, 276), (276, 280, 624), (101, 624, 280), (280, 276, 11), (624, 101, 625), (625, 626, 624), (99, 624, 626), (626, 625, 158), (394, 40, 277), (277, 626, 394), (158, 394, 626), (626, 277, 99), (395, 158, 625), (625, 281, 395), (41, 395, 281), (281, 625, 101), (627, 98, 275), (275, 393, 627), (157, 627, 393), (393, 275, 40), (627, 157, 628), (628, 629, 627), (98, 627, 629), (629, 628, 88), (254, 8, 274), (274, 629, 254), (88, 254, 629), (629, 274, 98), (255, 88, 628), (628, 392, 255), (35, 255, 392), (392, 628, 157), (630, 159, 397), (397, 263, 630), (92, 630, 263), (263, 397, 37), (630, 92, 631), (631, 632, 630), (159, 630, 632), (632, 631, 91), (261, 36, 396), (396, 632, 261), (91, 261, 632), (632, 396, 159), (260, 91, 631), (631, 262, 260), (10, 260, 262), (262, 631, 92), (633, 159, 396), (396, 398, 633), (160, 633, 398), (398, 396, 36), (633, 160, 634), (634, 635, 633), (159, 633, 635), (635, 634, 161), (400, 37, 397), (397, 635, 400), (161, 400, 635), (635, 397, 159), (401, 161, 634), (634, 399, 401), (41, 401, 399), (399, 634, 160), (636, 101, 280), (280, 264, 636), (93, 636, 264), (264, 280, 11), (636, 93, 637), (637, 638, 636), (101, 636, 638), (638, 637, 161), (401, 41, 281), (281, 638, 401), (161, 401, 638), (638, 281, 101), (400, 161, 637), (637, 265, 400), (37, 400, 265), (265, 637, 93), (639, 100, 279), (279, 399, 639), (160, 639, 399), (399, 279, 41), (639, 160, 640), (640, 641, 639), (100, 639, 641), (641, 640, 90), (258, 9, 278), (278, 641, 258), (90, 258, 641), (641, 278, 100), (259, 90, 640), (640, 398, 259), (36, 259, 398), (398, 640, 160)])
me_sphere_001.polygons.foreach_set('use_smooth', [True] * 1280)
_uv = me_sphere_001.uv_layers.new(name='UVTex')
_uv.uv.foreach_set('vector', [0.0, 1.0, 0.0, 0.0, 1.0, 0.0, 0.0, 1.0, 0.0, 0.0, 1.0, 0.0, 0.0, 1.0, 0.0, 0.0, 1.0, 0.0, 0.0, 1.0, 0.0, 0.0, 1.0, 0.0, 0.0, 1.0, 0.0, 0.0, 1.0, 0.0, 0.0, 1.0, 0.0, 0.0, 1.0, 0.0, 0.0, 1.0, 0.0, 0.0, 1.0, 0.0, 0.0, 1.0, 0.0, 0.0, 1.0, 0.0, 0.0, 1.0, 0.0, 0.0, 1.0, 0.0, 0.0, 1.0, 0.0, 0.0, 1.0, 0.0, 0.0, 1.0, 0.0, 0.0, 1.0, 0.0, 0.0, 1.0, 0.0, 0.0, 1.0, 0.0, 0.0, 1.0, 0.0, 0.0, 1.0, 0.0, 0.0, 1.0, 0.0, 0.0, 1.0, 0.0, 0.0, 1.0, 0.0, 0.0, 1.0, 0.0, 0.0, 1.0, 0.0, 0.0, 1.0, 0.0, 0.0, 1.0, 0.0, 0.0, 1.0, 0.0, 0.0, 1.0, 0.0, 0.0, 1.0, 0.0, 0.0, 1.0, 0.0, 0.0, 1.0, 0.0, 0.0, 1.0, 0.0, 0.0, 1.0, 0.0, 0.0, 1.0, 0.0, 0.0, 1.0, 0.0, 0.0, 1.0, 0.0, 0.0, 1.0, 0.0, 0.0, 1.0, 0.0, 0.0, 1.0, 0.0, 0.0, 1.0, 0.0, 0.0, 1.0, 0.0, 0.0, 1.0, 0.0, 0.0, 1.0, 0.0, 0.0, 1.0, 0.0, 0.0, 1.0, 0.0, 0.0, 1.0, 0.0, 0.0, 1.0, 0.0, 0.0, 1.0, 0.0, 0.0, 1.0, 0.0, 0.0, 1.0, 0.0, 0.0, 1.0, 0.0, 0.0, 1.0, 0.0, 0.0, 1.0, 0.0, 0.0, 1.0, 0.0, 0.0, 1.0, 0.0, 0.0, 1.0, 0.0, 0.0, 1.0, 0.0, 0.0, 1.0, 0.0, 0.0, 1.0, 0.0, 0.0, 1.0, 0.0, 0.0, 1.0, 0.0, 0.0, 1.0, 0.0, 0.0, 1.0, 0.0, 0.0, 1.0, 0.0, 0.0, 1.0, 0.0, 0.0, 1.0, 0.0, 0.0, 1.0, 0.0, 0.0, 1.0, 0.0, 0.0, 1.0, 0.0, 0.0, 1.0, 0.0, 0.0, 1.0, 0.0, 0.0, 1.0, 0.0, 0.0, 1.0, 0.0, 0.0, 1.0, 0.0, 0.0, 1.0, 0.0, 0.0, 1.0, 0.0, 0.0, 1.0, 0.0, 0.0, 1.0, 0.0, 0.0, 1.0, 0.0, 0.0, 1.0, 0.0, 0.0, 1.0, 0.0, 0.0, 1.0, 0.0, 0.0, 1.0, 0.0, 0.0, 1.0, 0.0, 0.0, 1.0, 0.0, 0.0, 1.0, 0.0, 0.0, 1.0, 0.0, 0.0, 1.0, 0.0, 0.0, 1.0, 0.0, 0.0, 1.0, 0.0, 0.0, 1.0, 0.0, 0.0, 1.0, 0.0, 0.0, 1.0, 0.0, 0.0, 1.0, 0.0, 0.0, 1.0, 0.0, 0.0, 1.0, 0.0, 0.0, 1.0, 0.0, 0.0, 1.0, 0.0, 0.0, 1.0, 0.0, 0.0, 1.0, 0.0, 0.0, 1.0, 0.0, 0.0, 1.0, 0.0, 0.0, 1.0, 0.0, 0.0, 1.0, 0.0, 0.0, 1.0, 0.0, 0.0, 1.0, 0.0, 0.0, 1.0, 0.0, 0.0, 1.0, 0.0, 0.0, 1.0, 0.0, 0.0, 1.0, 0.0, 0.0, 1.0, 0.0, 0.0, 1.0, 0.0, 0.0, 1.0, 0.0, 0.0, 1.0, 0.0, 0.0, 1.0, 0.0, 0.0, 1.0, 0.0, 0.0, 1.0, 0.0, 0.0, 1.0, 0.0, 0.0, 1.0, 0.0, 0.0, 1.0, 0.0, 0.0, 1.0, 0.0, 0.0, 1.0, 0.0, 0.0, 1.0, 0.0, 0.0, 1.0, 0.0, 0.0, 1.0, 0.0, 0.0, 1.0, 0.0, 0.0, 1.0, 0.0, 0.0, 1.0, 0.0, 0.0, 1.0, 0.0, 0.0, 1.0, 0.0, 0.0, 1.0, 0.0, 0.0, 1.0, 0.0, 0.0, 1.0, 0.0, 0.0, 1.0, 0.0, 0.0, 1.0, 0.0, 0.0, 1.0, 0.0, 0.0, 1.0, 0.0, 0.0, 1.0, 0.0, 0.0, 1.0, 0.0, 0.0, 1.0, 0.0, 0.0, 1.0, 0.0, 0.0, 1.0, 0.0, 0.0, 1.0, 0.0, 0.0, 1.0, 0.0, 0.0, 1.0, 0.0, 0.0, 1.0, 0.0, 0.0, 1.0, 0.0, 0.0, 1.0, 0.0, 0.0, 1.0, 0.0, 0.0, 1.0, 0.0, 0.0, 1.0, 0.0, 0.0, 1.0, 0.0, 0.0, 1.0, 0.0, 0.0, 1.0, 0.0, 0.0, 1.0, 0.0, 0.0, 1.0, 0.0, 0.0, 1.0, 0.0, 0.0, 1.0, 0.0, 0.0, 1.0, 0.0, 0.0, 1.0, 0.0, 0.0, 1.0, 0.0, 0.0, 1.0, 0.0, 0.0, 1.0, 0.0, 0.0, 1.0, 0.0, 0.0, 1.0, 0.0, 0.0, 1.0, 0.0, 0.0, 1.0, 0.0, 0.0, 1.0, 0.0, 0.0, 1.0, 0.0, 0.0, 1.0, 0.0, 0.0, 1.0, 0.0, 0.0, 1.0, 0.0, 0.0, 1.0, 0.0, 0.0, 1.0, 0.0, 0.0, 1.0, 0.0, 0.0, 1.0, 0.0, 0.0, 1.0, 0.0, 0.0, 1.0, 0.0, 0.0, 1.0, 0.0, 0.0, 1.0, 0.0, 0.0, 1.0, 0.0, 0.0, 1.0, 0.0, 0.0, 1.0, 0.0, 0.0, 1.0, 0.0, 0.0, 1.0, 0.0, 0.0, 1.0, 0.0, 0.0, 1.0, 0.0, 0.0, 1.0, 0.0, 0.0, 1.0, 0.0, 0.0, 1.0, 0.0, 0.0, 1.0, 0.0, 0.0, 1.0, 0.0, 0.0, 1.0, 0.0, 0.0, 1.0, 0.0, 0.0, 1.0, 0.0, 0.0, 1.0, 0.0, 0.0, 1.0, 0.0, 0.0, 1.0, 0.0, 0.0, 1.0, 0.0, 0.0, 1.0, 0.0, 0.0, 1.0, 0.0, 0.0, 1.0, 0.0, 0.0, 1.0, 0.0, 0.0, 1.0, 0.0, 0.0, 1.0, 0.0, 0.0, 1.0, 0.0, 0.0, 1.0, 0.0, 0.0, 1.0, 0.0, 0.0, 1.0, 0.0, 0.0, 1.0, 0.0, 0.0, 1.0, 0.0, 0.0, 1.0, 0.0, 0.0, 1.0, 0.0, 0.0, 1.0, 0.0, 0.0, 1.0, 0.0, 0.0, 1.0, 0.0, 0.0, 1.0, 0.0, 0.0, 1.0, 0.0, 0.0, 1.0, 0.0, 0.0, 1.0, 0.0, 0.0, 1.0, 0.0, 0.0, 1.0, 0.0, 0.0, 1.0, 0.0, 0.0, 1.0, 0.0, 0.0, 1.0, 0.0, 0.0, 1.0, 0.0, 0.0, 1.0, 0.0, 0.0, 1.0, 0.0, 0.0, 1.0, 0.0, 0.0, 1.0, 0.0, 0.0, 1.0, 0.0, 0.0, 1.0, 0.0, 0.0, 1.0, 0.0, 0.0, 1.0, 0.0, 0.0, 1.0, 0.0, 0.0, 1.0, 0.0, 0.0, 1.0, 0.0, 0.0, 1.0, 0.0, 0.0, 1.0, 0.0, 0.0, 1.0, 0.0, 0.0, 1.0, 0.0, 0.0, 1.0, 0.0, 0.0, 1.0, 0.0, 0.0, 1.0, 0.0, 0.0, 1.0, 0.0, 0.0, 1.0, 0.0, 0.0, 1.0, 0.0, 0.0, 1.0, 0.0, 0.0, 1.0, 0.0, 0.0, 1.0, 0.0, 0.0, 1.0, 0.0, 0.0, 1.0, 0.0, 0.0, 1.0, 0.0, 0.0, 1.0, 0.0, 0.0, 1.0, 0.0, 0.0, 1.0, 0.0, 0.0, 1.0, 0.0, 0.0, 1.0, 0.0, 0.0, 1.0, 0.0, 0.0, 1.0, 0.0, 0.0, 1.0, 0.0, 0.0, 1.0, 0.0, 0.0, 1.0, 0.0, 0.0, 1.0, 0.0, 0.0, 1.0, 0.0, 0.0, 1.0, 0.0, 0.0, 1.0, 0.0, 0.0, 1.0, 0.0, 0.0, 1.0, 0.0, 0.0, 1.0, 0.0, 0.0, 1.0, 0.0, 0.0, 1.0, 0.0, 0.0, 1.0, 0.0, 0.0, 1.0, 0.0, 0.0, 1.0, 0.0, 0.0, 1.0, 0.0, 0.0, 1.0, 0.0, 0.0, 1.0, 0.0, 0.0, 1.0, 0.0, 0.0, 1.0, 0.0, 0.0, 1.0, 0.0, 0.0, 1.0, 0.0, 0.0, 1.0, 0.0, 0.0, 1.0, 0.0, 0.0, 1.0, 0.0, 0.0, 1.0, 0.0, 0.0, 1.0, 0.0, 0.0, 1.0, 0.0, 0.0, 1.0, 0.0, 0.0, 1.0, 0.0, 0.0, 1.0, 0.0, 0.0, 1.0, 0.0, 0.0, 1.0, 0.0, 0.0, 1.0, 0.0, 0.0, 1.0, 0.0, 0.0, 1.0, 0.0, 0.0, 1.0, 0.0, 0.0, 1.0, 0.0, 0.0, 1.0, 0.0, 0.0, 1.0, 0.0, 0.0, 1.0, 0.0, 0.0, 1.0, 0.0, 0.0, 1.0, 0.0, 0.0, 1.0, 0.0, 0.0, 1.0, 0.0, 0.0, 1.0, 0.0, 0.0, 1.0, 0.0, 0.0, 1.0, 0.0, 0.0, 1.0, 0.0, 0.0, 1.0, 0.0, 0.0, 1.0, 0.0, 0.0, 1.0, 0.0, 0.0, 1.0, 0.0, 0.0, 1.0, 0.0, 0.0, 1.0, 0.0, 0.0, 1.0, 0.0, 0.0, 1.0, 0.0, 0.0, 1.0, 0.0, 0.0, 1.0, 0.0, 0.0, 1.0, 0.0, 0.0, 1.0, 0.0, 0.0, 1.0, 0.0, 0.0, 1.0, 0.0, 0.0, 1.0, 0.0, 0.0, 1.0, 0.0, 0.0, 1.0, 0.0, 0.0, 1.0, 0.0, 0.0, 1.0, 0.0, 0.0, 1.0, 0.0, 0.0, 1.0, 0.0, 0.0, 1.0, 0.0, 0.0, 1.0, 0.0, 0.0, 1.0, 0.0, 0.0, 1.0, 0.0, 0.0, 1.0, 0.0, 0.0, 1.0, 0.0, 0.0, 1.0, 0.0, 0.0, 1.0, 0.0, 0.0, 1.0, 0.0, 0.0, 1.0, 0.0, 0.0, 1.0, 0.0, 0.0, 1.0, 0.0, 0.0, 1.0, 0.0, 0.0, 1.0, 0.0, 0.0, 1.0, 0.0, 0.0, 1.0, 0.0, 0.0, 1.0, 0.0, 0.0, 1.0, 0.0, 0.0, 1.0, 0.0, 0.0, 1.0, 0.0, 0.0, 1.0, 0.0, 0.0, 1.0, 0.0, 0.0, 1.0, 0.0, 0.0, 1.0, 0.0, 0.0, 1.0, 0.0, 0.0, 1.0, 0.0, 0.0, 1.0, 0.0, 0.0, 1.0, 0.0, 0.0, 1.0, 0.0, 0.0, 1.0, 0.0, 0.0, 1.0, 0.0, 0.0, 1.0, 0.0, 0.0, 1.0, 0.0, 0.0, 1.0, 0.0, 0.0, 1.0, 0.0, 0.0, 1.0, 0.0, 0.0, 1.0, 0.0, 0.0, 1.0, 0.0, 0.0, 1.0, 0.0, 0.0, 1.0, 0.0, 0.0, 1.0, 0.0, 0.0, 1.0, 0.0, 0.0, 1.0, 0.0, 0.0, 1.0, 0.0, 0.0, 1.0, 0.0, 0.0, 1.0, 0.0, 0.0, 1.0, 0.0, 0.0, 1.0, 0.0, 0.0, 1.0, 0.0, 0.0, 1.0, 0.0, 0.0, 1.0, 0.0, 0.0, 1.0, 0.0, 0.0, 1.0, 0.0, 0.0, 1.0, 0.0, 0.0, 1.0, 0.0, 0.0, 1.0, 0.0, 0.0, 1.0, 0.0, 0.0, 1.0, 0.0, 0.0, 1.0, 0.0, 0.0, 1.0, 0.0, 0.0, 1.0, 0.0, 0.0, 1.0, 0.0, 0.0, 1.0, 0.0, 0.0, 1.0, 0.0, 0.0, 1.0, 0.0, 0.0, 1.0, 0.0, 0.0, 1.0, 0.0, 0.0, 1.0, 0.0, 0.0, 1.0, 0.0, 0.0, 1.0, 0.0, 0.0, 1.0, 0.0, 0.0, 1.0, 0.0, 0.0, 1.0, 0.0, 0.0, 1.0, 0.0, 0.0, 1.0, 0.0, 0.0, 1.0, 0.0, 0.0, 1.0, 0.0, 0.0, 1.0, 0.0, 0.0, 1.0, 0.0, 0.0, 1.0, 0.0, 0.0, 1.0, 0.0, 0.0, 1.0, 0.0, 0.0, 1.0, 0.0, 0.0, 1.0, 0.0, 0.0, 1.0, 0.0, 0.0, 1.0, 0.0, 0.0, 1.0, 0.0, 0.0, 1.0, 0.0, 0.0, 1.0, 0.0, 0.0, 1.0, 0.0, 0.0, 1.0, 0.0, 0.0, 1.0, 0.0, 0.0, 1.0, 0.0, 0.0, 1.0, 0.0, 0.0, 1.0, 0.0, 0.0, 1.0, 0.0, 0.0, 1.0, 0.0, 0.0, 1.0, 0.0, 0.0, 1.0, 0.0, 0.0, 1.0, 0.0, 0.0, 1.0, 0.0, 0.0, 1.0, 0.0, 0.0, 1.0, 0.0, 0.0, 1.0, 0.0, 0.0, 1.0, 0.0, 0.0, 1.0, 0.0, 0.0, 1.0, 0.0, 0.0, 1.0, 0.0, 0.0, 1.0, 0.0, 0.0, 1.0, 0.0, 0.0, 1.0, 0.0, 0.0, 1.0, 0.0, 0.0, 1.0, 0.0, 0.0, 1.0, 0.0, 0.0, 1.0, 0.0, 0.0, 1.0, 0.0, 0.0, 1.0, 0.0, 0.0, 1.0, 0.0, 0.0, 1.0, 0.0, 0.0, 1.0, 0.0, 0.0, 1.0, 0.0, 0.0, 1.0, 0.0, 0.0, 1.0, 0.0, 0.0, 1.0, 0.0, 0.0, 1.0, 0.0, 0.0, 1.0, 0.0, 0.0, 1.0, 0.0, 0.0, 1.0, 0.0, 0.0, 1.0, 0.0, 0.0, 1.0, 0.0, 0.0, 1.0, 0.0, 0.0, 1.0, 0.0, 0.0, 1.0, 0.0, 0.0, 1.0, 0.0, 0.0, 1.0, 0.0, 0.0, 1.0, 0.0, 0.0, 1.0, 0.0, 0.0, 1.0, 0.0, 0.0, 1.0, 0.0, 0.0, 1.0, 0.0, 0.0, 1.0, 0.0, 0.0, 1.0, 0.0, 0.0, 1.0, 0.0, 0.0, 1.0, 0.0, 0.0, 1.0, 0.0, 0.0, 1.0, 0.0, 0.0, 1.0, 0.0, 0.0, 1.0, 0.0, 0.0, 1.0, 0.0, 0.0, 1.0, 0.0, 0.0, 1.0, 0.0, 0.0, 1.0, 0.0, 0.0, 1.0, 0.0, 0.0, 1.0, 0.0, 0.0, 1.0, 0.0, 0.0, 1.0, 0.0, 0.0, 1.0, 0.0, 0.0, 1.0, 0.0, 0.0, 1.0, 0.0, 0.0, 1.0, 0.0, 0.0, 1.0, 0.0, 0.0, 1.0, 0.0, 0.0, 1.0, 0.0, 0.0, 1.0, 0.0, 0.0, 1.0, 0.0, 0.0, 1.0, 0.0, 0.0, 1.0, 0.0, 0.0, 1.0, 0.0, 0.0, 1.0, 0.0, 0.0, 1.0, 0.0, 0.0, 1.0, 0.0, 0.0, 1.0, 0.0, 0.0, 1.0, 0.0, 0.0, 1.0, 0.0, 0.0, 1.0, 0.0, 0.0, 1.0, 0.0, 0.0, 1.0, 0.0, 0.0, 1.0, 0.0, 0.0, 1.0, 0.0, 0.0, 1.0, 0.0, 0.0, 1.0, 0.0, 0.0, 1.0, 0.0, 0.0, 1.0, 0.0, 0.0, 1.0, 0.0, 0.0, 1.0, 0.0, 0.0, 1.0, 0.0, 0.0, 1.0, 0.0, 0.0, 1.0, 0.0, 0.0, 1.0, 0.0, 0.0, 1.0, 0.0, 0.0, 1.0, 0.0, 0.0, 1.0, 0.0, 0.0, 1.0, 0.0, 0.0, 1.0, 0.0, 0.0, 1.0, 0.0, 0.0, 1.0, 0.0, 0.0, 1.0, 0.0, 0.0, 1.0, 0.0, 0.0, 1.0, 0.0, 0.0, 1.0, 0.0, 0.0, 1.0, 0.0, 0.0, 1.0, 0.0, 0.0, 1.0, 0.0, 0.0, 1.0, 0.0, 0.0, 1.0, 0.0, 0.0, 1.0, 0.0, 0.0, 1.0, 0.0, 0.0, 1.0, 0.0, 0.0, 1.0, 0.0, 0.0, 1.0, 0.0, 0.0, 1.0, 0.0, 0.0, 1.0, 0.0, 0.0, 1.0, 0.0, 0.0, 1.0, 0.0, 0.0, 1.0, 0.0, 0.0, 1.0, 0.0, 0.0, 1.0, 0.0, 0.0, 1.0, 0.0, 0.0, 1.0, 0.0, 0.0, 1.0, 0.0, 0.0, 1.0, 0.0, 0.0, 1.0, 0.0, 0.0, 1.0, 0.0, 0.0, 1.0, 0.0, 0.0, 1.0, 0.0, 0.0, 1.0, 0.0, 0.0, 1.0, 0.0, 0.0, 1.0, 0.0, 0.0, 1.0, 0.0, 0.0, 1.0, 0.0, 0.0, 1.0, 0.0, 0.0, 1.0, 0.0, 0.0, 1.0, 0.0, 0.0, 1.0, 0.0, 0.0, 1.0, 0.0, 0.0, 1.0, 0.0, 0.0, 1.0, 0.0, 0.0, 1.0, 0.0, 0.0, 1.0, 0.0, 0.0, 1.0, 0.0, 0.0, 1.0, 0.0, 0.0, 1.0, 0.0, 0.0, 1.0, 0.0, 0.0, 1.0, 0.0, 0.0, 1.0, 0.0, 0.0, 1.0, 0.0, 0.0, 1.0, 0.0, 0.0, 1.0, 0.0, 0.0, 1.0, 0.0, 0.0, 1.0, 0.0, 0.0, 1.0, 0.0, 0.0, 1.0, 0.0, 0.0, 1.0, 0.0, 0.0, 1.0, 0.0, 0.0, 1.0, 0.0, 0.0, 1.0, 0.0, 0.0, 1.0, 0.0, 0.0, 1.0, 0.0, 0.0, 1.0, 0.0, 0.0, 1.0, 0.0, 0.0, 1.0, 0.0, 0.0, 1.0, 0.0, 0.0, 1.0, 0.0, 0.0, 1.0, 0.0, 0.0, 1.0, 0.0, 0.0, 1.0, 0.0, 0.0, 1.0, 0.0, 0.0, 1.0, 0.0, 0.0, 1.0, 0.0, 0.0, 1.0, 0.0, 0.0, 1.0, 0.0, 0.0, 1.0, 0.0, 0.0, 1.0, 0.0, 0.0, 1.0, 0.0, 0.0, 1.0, 0.0, 0.0, 1.0, 0.0, 0.0, 1.0, 0.0, 0.0, 1.0, 0.0, 0.0, 1.0, 0.0, 0.0, 1.0, 0.0, 0.0, 1.0, 0.0, 0.0, 1.0, 0.0, 0.0, 1.0, 0.0, 0.0, 1.0, 0.0, 0.0, 1.0, 0.0, 0.0, 1.0, 0.0, 0.0, 1.0, 0.0, 0.0, 1.0, 0.0, 0.0, 1.0, 0.0, 0.0, 1.0, 0.0, 0.0, 1.0, 0.0, 0.0, 1.0, 0.0, 0.0, 1.0, 0.0, 0.0, 1.0, 0.0, 0.0, 1.0, 0.0, 0.0, 1.0, 0.0, 0.0, 1.0, 0.0, 0.0, 1.0, 0.0, 0.0, 1.0, 0.0, 0.0, 1.0, 0.0, 0.0, 1.0, 0.0, 0.0, 1.0, 0.0, 0.0, 1.0, 0.0, 0.0, 1.0, 0.0, 0.0, 1.0, 0.0, 0.0, 1.0, 0.0, 0.0, 1.0, 0.0, 0.0, 1.0, 0.0, 0.0, 1.0, 0.0, 0.0, 1.0, 0.0, 0.0, 1.0, 0.0, 0.0, 1.0, 0.0, 0.0, 1.0, 0.0, 0.0, 1.0, 0.0, 0.0, 1.0, 0.0, 0.0, 1.0, 0.0, 0.0, 1.0, 0.0, 0.0, 1.0, 0.0, 0.0, 1.0, 0.0, 0.0, 1.0, 0.0, 0.0, 1.0, 0.0, 0.0, 1.0, 0.0, 0.0, 1.0, 0.0, 0.0, 1.0, 0.0, 0.0, 1.0, 0.0, 0.0, 1.0, 0.0, 0.0, 1.0, 0.0, 0.0, 1.0, 0.0, 0.0, 1.0, 0.0, 0.0, 1.0, 0.0, 0.0, 1.0, 0.0, 0.0, 1.0, 0.0, 0.0, 1.0, 0.0, 0.0, 1.0, 0.0, 0.0, 1.0, 0.0, 0.0, 1.0, 0.0, 0.0, 1.0, 0.0, 0.0, 1.0, 0.0, 0.0, 1.0, 0.0, 0.0, 1.0, 0.0, 0.0, 1.0, 0.0, 0.0, 1.0, 0.0, 0.0, 1.0, 0.0, 0.0, 1.0, 0.0, 0.0, 1.0, 0.0, 0.0, 1.0, 0.0, 0.0, 1.0, 0.0, 0.0, 1.0, 0.0, 0.0, 1.0, 0.0, 0.0, 1.0, 0.0, 0.0, 1.0, 0.0, 0.0, 1.0, 0.0, 0.0, 1.0, 0.0, 0.0, 1.0, 0.0, 0.0, 1.0, 0.0, 0.0, 1.0, 0.0, 0.0, 1.0, 0.0, 0.0, 1.0, 0.0, 0.0, 1.0, 0.0, 0.0, 1.0, 0.0, 0.0, 1.0, 0.0, 0.0, 1.0, 0.0, 0.0, 1.0, 0.0, 0.0, 1.0, 0.0, 0.0, 1.0, 0.0, 0.0, 1.0, 0.0, 0.0, 1.0, 0.0, 0.0, 1.0, 0.0, 0.0, 1.0, 0.0, 0.0, 1.0, 0.0, 0.0, 1.0, 0.0, 0.0, 1.0, 0.0, 0.0, 1.0, 0.0, 0.0, 1.0, 0.0, 0.0, 1.0, 0.0, 0.0, 1.0, 0.0, 0.0, 1.0, 0.0, 0.0, 1.0, 0.0, 0.0, 1.0, 0.0, 0.0, 1.0, 0.0, 0.0, 1.0, 0.0, 0.0, 1.0, 0.0, 0.0, 1.0, 0.0, 0.0, 1.0, 0.0, 0.0, 1.0, 0.0, 0.0, 1.0, 0.0, 0.0, 1.0, 0.0, 0.0, 1.0, 0.0, 0.0, 1.0, 0.0, 0.0, 1.0, 0.0, 0.0, 1.0, 0.0, 0.0, 1.0, 0.0, 0.0, 1.0, 0.0, 0.0, 1.0, 0.0, 0.0, 1.0, 0.0, 0.0, 1.0, 0.0, 0.0, 1.0, 0.0, 0.0, 1.0, 0.0, 0.0, 1.0, 0.0, 0.0, 1.0, 0.0, 0.0, 1.0, 0.0, 0.0, 1.0, 0.0, 0.0, 1.0, 0.0, 0.0, 1.0, 0.0, 0.0, 1.0, 0.0, 0.0, 1.0, 0.0, 0.0, 1.0, 0.0, 0.0, 1.0, 0.0, 0.0, 1.0, 0.0, 0.0, 1.0, 0.0, 0.0, 1.0, 0.0, 0.0, 1.0, 0.0, 0.0, 1.0, 0.0, 0.0, 1.0, 0.0, 0.0, 1.0, 0.0, 0.0, 1.0, 0.0, 0.0, 1.0, 0.0, 0.0, 1.0, 0.0, 0.0, 1.0, 0.0, 0.0, 1.0, 0.0, 0.0, 1.0, 0.0, 0.0, 1.0, 0.0, 0.0, 1.0, 0.0, 0.0, 1.0, 0.0, 0.0, 1.0, 0.0, 0.0, 1.0, 0.0, 0.0, 1.0, 0.0, 0.0, 1.0, 0.0, 0.0, 1.0, 0.0, 0.0, 1.0, 0.0, 0.0, 1.0, 0.0, 0.0, 1.0, 0.0, 0.0, 1.0, 0.0, 0.0, 1.0, 0.0, 0.0, 1.0, 0.0, 0.0, 1.0, 0.0, 0.0, 1.0, 0.0, 0.0, 1.0, 0.0, 0.0, 1.0, 0.0, 0.0, 1.0, 0.0, 0.0, 1.0, 0.0, 0.0, 1.0, 0.0, 0.0, 1.0, 0.0, 0.0, 1.0, 0.0, 0.0, 1.0, 0.0, 0.0, 1.0, 0.0, 0.0, 1.0, 0.0, 0.0, 1.0, 0.0, 0.0, 1.0, 0.0, 0.0, 1.0, 0.0, 0.0, 1.0, 0.0, 0.0, 1.0, 0.0, 0.0, 1.0, 0.0, 0.0, 1.0, 0.0, 0.0, 1.0, 0.0, 0.0, 1.0, 0.0, 0.0, 1.0, 0.0, 0.0, 1.0, 0.0, 0.0, 1.0, 0.0, 0.0, 1.0, 0.0, 0.0, 1.0, 0.0, 0.0, 1.0, 0.0, 0.0, 1.0, 0.0, 0.0, 1.0, 0.0, 0.0, 1.0, 0.0, 0.0, 1.0, 0.0, 0.0, 1.0, 0.0, 0.0, 1.0, 0.0, 0.0, 1.0, 0.0, 0.0, 1.0, 0.0, 0.0, 1.0, 0.0, 0.0, 1.0, 0.0, 0.0, 1.0, 0.0, 0.0, 1.0, 0.0, 0.0, 1.0, 0.0, 0.0, 1.0, 0.0, 0.0, 1.0, 0.0, 0.0, 1.0, 0.0, 0.0, 1.0, 0.0, 0.0, 1.0, 0.0, 0.0, 1.0, 0.0, 0.0, 1.0, 0.0, 0.0, 1.0, 0.0, 0.0, 1.0, 0.0, 0.0, 1.0, 0.0, 0.0, 1.0, 0.0, 0.0, 1.0, 0.0, 0.0, 1.0, 0.0, 0.0, 1.0, 0.0, 0.0, 1.0, 0.0, 0.0, 1.0, 0.0, 0.0, 1.0, 0.0, 0.0, 1.0, 0.0, 0.0, 1.0, 0.0, 0.0, 1.0, 0.0, 0.0, 1.0, 0.0, 0.0, 1.0, 0.0, 0.0, 1.0, 0.0, 0.0, 1.0, 0.0, 0.0, 1.0, 0.0, 0.0, 1.0, 0.0, 0.0, 1.0, 0.0, 0.0, 1.0, 0.0, 0.0, 1.0, 0.0, 0.0, 1.0, 0.0, 0.0, 1.0, 0.0, 0.0, 1.0, 0.0, 0.0, 1.0, 0.0, 0.0, 1.0, 0.0, 0.0, 1.0, 0.0, 0.0, 1.0, 0.0, 0.0, 1.0, 0.0, 0.0, 1.0, 0.0, 0.0, 1.0, 0.0, 0.0, 1.0, 0.0, 0.0, 1.0, 0.0, 0.0, 1.0, 0.0, 0.0, 1.0, 0.0, 0.0, 1.0, 0.0, 0.0, 1.0, 0.0, 0.0, 1.0, 0.0, 0.0, 1.0, 0.0, 0.0, 1.0, 0.0, 0.0, 1.0, 0.0, 0.0, 1.0, 0.0, 0.0, 1.0, 0.0, 0.0, 1.0, 0.0, 0.0, 1.0, 0.0, 0.0, 1.0, 0.0, 0.0, 1.0, 0.0, 0.0, 1.0, 0.0, 0.0, 1.0, 0.0, 0.0, 1.0, 0.0, 0.0, 1.0, 0.0, 0.0, 1.0, 0.0, 0.0, 1.0, 0.0, 0.0, 1.0, 0.0, 0.0, 1.0, 0.0, 0.0, 1.0, 0.0, 0.0, 1.0, 0.0, 0.0, 1.0, 0.0, 0.0, 1.0, 0.0, 0.0, 1.0, 0.0, 0.0, 1.0, 0.0, 0.0, 1.0, 0.0, 0.0, 1.0, 0.0, 0.0, 1.0, 0.0, 0.0, 1.0, 0.0, 0.0, 1.0, 0.0, 0.0, 1.0, 0.0, 0.0, 1.0, 0.0, 0.0, 1.0, 0.0, 0.0, 1.0, 0.0, 0.0, 1.0, 0.0, 0.0, 1.0, 0.0, 0.0, 1.0, 0.0, 0.0, 1.0, 0.0, 0.0, 1.0, 0.0, 0.0, 1.0, 0.0, 0.0, 1.0, 0.0, 0.0, 1.0, 0.0, 0.0, 1.0, 0.0, 0.0, 1.0, 0.0, 0.0, 1.0, 0.0, 0.0, 1.0, 0.0, 0.0, 1.0, 0.0, 0.0, 1.0, 0.0, 0.0, 1.0, 0.0, 0.0, 1.0, 0.0, 0.0, 1.0, 0.0, 0.0, 1.0, 0.0, 0.0, 1.0, 0.0, 0.0, 1.0, 0.0, 0.0, 1.0, 0.0, 0.0, 1.0, 0.0, 0.0, 1.0, 0.0, 0.0, 1.0, 0.0, 0.0, 1.0, 0.0, 0.0, 1.0, 0.0, 0.0, 1.0, 0.0, 0.0, 1.0, 0.0, 0.0, 1.0, 0.0, 0.0, 1.0, 0.0, 0.0, 1.0, 0.0, 0.0, 1.0, 0.0, 0.0, 1.0, 0.0, 0.0, 1.0, 0.0, 0.0, 1.0, 0.0, 0.0, 1.0, 0.0, 0.0, 1.0, 0.0, 0.0, 1.0, 0.0, 0.0, 1.0, 0.0, 0.0, 1.0, 0.0, 0.0, 1.0, 0.0, 0.0, 1.0, 0.0, 0.0, 1.0, 0.0, 0.0, 1.0, 0.0, 0.0, 1.0, 0.0, 0.0, 1.0, 0.0, 0.0, 1.0, 0.0, 0.0, 1.0, 0.0, 0.0, 1.0, 0.0, 0.0, 1.0, 0.0, 0.0, 1.0, 0.0, 0.0, 1.0, 0.0, 0.0, 1.0, 0.0, 0.0, 1.0, 0.0, 0.0, 1.0, 0.0, 0.0, 1.0, 0.0, 0.0, 1.0, 0.0, 0.0, 1.0, 0.0, 0.0, 1.0, 0.0, 0.0, 1.0, 0.0, 0.0, 1.0, 0.0, 0.0, 1.0, 0.0, 0.0, 1.0, 0.0, 0.0, 1.0, 0.0, 0.0, 1.0, 0.0, 0.0, 1.0, 0.0, 0.0, 1.0, 0.0, 0.0, 1.0, 0.0, 0.0, 1.0, 0.0, 0.0, 1.0, 0.0, 0.0, 1.0, 0.0, 0.0, 1.0, 0.0, 0.0, 1.0, 0.0, 0.0, 1.0, 0.0, 0.0, 1.0, 0.0, 0.0, 1.0, 0.0, 0.0, 1.0, 0.0, 0.0, 1.0, 0.0, 0.0, 1.0, 0.0, 0.0, 1.0, 0.0, 0.0, 1.0, 0.0, 0.0, 1.0, 0.0, 0.0, 1.0, 0.0, 0.0, 1.0, 0.0, 0.0, 1.0, 0.0, 0.0, 1.0, 0.0, 0.0, 1.0, 0.0, 0.0, 1.0, 0.0, 0.0, 1.0, 0.0, 0.0, 1.0, 0.0, 0.0, 1.0, 0.0, 0.0, 1.0, 0.0, 0.0, 1.0, 0.0, 0.0, 1.0, 0.0, 0.0, 1.0, 0.0, 0.0, 1.0, 0.0, 0.0, 1.0, 0.0, 0.0, 1.0, 0.0, 0.0, 1.0, 0.0, 0.0, 1.0, 0.0, 0.0, 1.0, 0.0, 0.0, 1.0, 0.0, 0.0, 1.0, 0.0, 0.0, 1.0, 0.0, 0.0, 1.0, 0.0, 0.0, 1.0, 0.0, 0.0, 1.0, 0.0, 0.0, 1.0, 0.0, 0.0, 1.0, 0.0, 0.0, 1.0, 0.0, 0.0, 1.0, 0.0, 0.0, 1.0, 0.0, 0.0, 1.0, 0.0, 0.0, 1.0, 0.0, 0.0, 1.0, 0.0, 0.0, 1.0, 0.0, 0.0, 1.0, 0.0, 0.0, 1.0, 0.0, 0.0, 1.0, 0.0, 0.0, 1.0, 0.0, 0.0, 1.0, 0.0, 0.0, 1.0, 0.0, 0.0, 1.0, 0.0, 0.0, 1.0, 0.0, 0.0, 1.0, 0.0, 0.0, 1.0, 0.0, 0.0, 1.0, 0.0, 0.0, 1.0, 0.0, 0.0, 1.0, 0.0, 0.0, 1.0, 0.0, 0.0, 1.0, 0.0, 0.0, 1.0, 0.0, 0.0, 1.0, 0.0, 0.0, 1.0, 0.0, 0.0, 1.0, 0.0, 0.0, 1.0, 0.0, 0.0, 1.0, 0.0, 0.0, 1.0, 0.0, 0.0, 1.0, 0.0, 0.0, 1.0, 0.0, 0.0, 1.0, 0.0, 0.0, 1.0, 0.0, 0.0, 1.0, 0.0, 0.0, 1.0, 0.0, 0.0, 1.0, 0.0, 0.0, 1.0, 0.0, 0.0, 1.0, 0.0, 0.0, 1.0, 0.0, 0.0, 1.0, 0.0, 0.0, 1.0, 0.0, 0.0, 1.0, 0.0, 0.0, 1.0, 0.0, 0.0, 1.0, 0.0, 0.0, 1.0, 0.0, 0.0, 1.0, 0.0, 0.0, 1.0, 0.0, 0.0, 1.0, 0.0, 0.0, 1.0, 0.0, 0.0, 1.0, 0.0, 0.0, 1.0, 0.0, 0.0, 1.0, 0.0, 0.0, 1.0, 0.0, 0.0, 1.0, 0.0, 0.0, 1.0, 0.0, 0.0, 1.0, 0.0, 0.0, 1.0, 0.0, 0.0, 1.0, 0.0, 0.0, 1.0, 0.0, 0.0, 1.0, 0.0, 0.0, 1.0, 0.0, 0.0, 1.0, 0.0, 0.0, 1.0, 0.0, 0.0, 1.0, 0.0, 0.0, 1.0, 0.0, 0.0, 1.0, 0.0, 0.0, 1.0, 0.0, 0.0, 1.0, 0.0, 0.0, 1.0, 0.0, 0.0, 1.0, 0.0, 0.0, 1.0, 0.0, 0.0, 1.0, 0.0, 0.0, 1.0, 0.0, 0.0, 1.0, 0.0, 0.0, 1.0, 0.0, 0.0, 1.0, 0.0, 0.0, 1.0, 0.0, 0.0, 1.0, 0.0, 0.0, 1.0, 0.0, 0.0, 1.0, 0.0, 0.0, 1.0, 0.0, 0.0, 1.0, 0.0, 0.0, 1.0, 0.0, 0.0, 1.0, 0.0, 0.0, 1.0, 0.0, 0.0, 1.0, 0.0, 0.0, 1.0, 0.0, 0.0, 1.0, 0.0, 0.0, 1.0, 0.0, 0.0, 1.0, 0.0, 0.0, 1.0, 0.0, 0.0, 1.0, 0.0, 0.0, 1.0, 0.0, 0.0, 1.0, 0.0, 0.0, 1.0, 0.0, 0.0, 1.0, 0.0, 0.0, 1.0, 0.0, 0.0, 1.0, 0.0, 0.0, 1.0, 0.0, 0.0, 1.0, 0.0, 0.0, 1.0, 0.0, 0.0, 1.0, 0.0, 0.0, 1.0, 0.0, 0.0, 1.0, 0.0, 0.0, 1.0, 0.0, 0.0, 1.0, 0.0, 0.0, 1.0, 0.0, 0.0, 1.0, 0.0, 0.0, 1.0, 0.0, 0.0, 1.0, 0.0, 0.0, 1.0, 0.0, 0.0, 1.0, 0.0, 0.0, 1.0, 0.0, 0.0, 1.0, 0.0, 0.0, 1.0, 0.0, 0.0, 1.0, 0.0, 0.0, 1.0, 0.0, 0.0, 1.0, 0.0, 0.0, 1.0, 0.0, 0.0, 1.0, 0.0, 0.0, 1.0, 0.0, 0.0, 1.0, 0.0, 0.0, 1.0, 0.0, 0.0, 1.0, 0.0, 0.0, 1.0, 0.0, 0.0, 1.0, 0.0, 0.0, 1.0, 0.0, 0.0, 1.0, 0.0, 0.0, 1.0, 0.0, 0.0, 1.0, 0.0, 0.0, 1.0, 0.0, 0.0, 1.0, 0.0, 0.0, 1.0, 0.0, 0.0, 1.0, 0.0, 0.0, 1.0, 0.0, 0.0, 1.0, 0.0, 0.0, 1.0, 0.0, 0.0, 1.0, 0.0, 0.0, 1.0, 0.0, 0.0, 1.0, 0.0, 0.0, 1.0, 0.0, 0.0, 1.0, 0.0, 0.0, 1.0, 0.0, 0.0, 1.0, 0.0, 0.0, 1.0, 0.0, 0.0, 1.0, 0.0, 0.0, 1.0, 0.0, 0.0, 1.0, 0.0, 0.0, 1.0, 0.0, 0.0, 1.0, 0.0, 0.0, 1.0, 0.0, 0.0, 1.0, 0.0, 0.0, 1.0, 0.0, 0.0, 1.0, 0.0, 0.0, 1.0, 0.0, 0.0, 1.0, 0.0, 0.0, 1.0, 0.0, 0.0, 1.0, 0.0, 0.0, 1.0, 0.0, 0.0, 1.0, 0.0, 0.0, 1.0, 0.0, 0.0, 1.0, 0.0, 0.0, 1.0, 0.0, 0.0, 1.0, 0.0, 0.0, 1.0, 0.0, 0.0, 1.0, 0.0, 0.0, 1.0, 0.0, 0.0, 1.0, 0.0, 0.0, 1.0, 0.0, 0.0, 1.0, 0.0, 0.0, 1.0, 0.0, 0.0, 1.0, 0.0, 0.0, 1.0, 0.0, 0.0, 1.0, 0.0, 0.0, 1.0, 0.0, 0.0, 1.0, 0.0, 0.0, 1.0, 0.0, 0.0, 1.0, 0.0, 0.0, 1.0, 0.0, 0.0, 1.0, 0.0, 0.0, 1.0, 0.0, 0.0, 1.0, 0.0, 0.0, 1.0, 0.0, 0.0, 1.0, 0.0, 0.0, 1.0, 0.0, 0.0, 1.0, 0.0, 0.0, 1.0, 0.0, 0.0, 1.0, 0.0, 0.0, 1.0, 0.0, 0.0, 1.0, 0.0, 0.0, 1.0, 0.0, 0.0, 1.0, 0.0, 0.0, 1.0, 0.0, 0.0, 1.0, 0.0, 0.0, 1.0, 0.0, 0.0, 1.0, 0.0, 0.0, 1.0, 0.0, 0.0, 1.0, 0.0, 0.0, 1.0, 0.0, 0.0, 1.0, 0.0, 0.0, 1.0, 0.0, 0.0, 1.0, 0.0, 0.0, 1.0, 0.0, 0.0, 1.0, 0.0, 0.0, 1.0, 0.0, 0.0, 1.0, 0.0, 0.0, 1.0, 0.0, 0.0, 1.0, 0.0, 0.0, 1.0, 0.0, 0.0, 1.0, 0.0, 0.0, 1.0, 0.0, 0.0, 1.0, 0.0, 0.0, 1.0, 0.0, 0.0, 1.0, 0.0, 0.0, 1.0, 0.0, 0.0, 1.0, 0.0, 0.0, 1.0, 0.0, 0.0, 1.0, 0.0, 0.0, 1.0, 0.0, 0.0, 1.0, 0.0, 0.0, 1.0, 0.0, 0.0, 1.0, 0.0, 0.0, 1.0, 0.0, 0.0, 1.0, 0.0, 0.0, 1.0, 0.0, 0.0, 1.0, 0.0, 0.0, 1.0, 0.0, 0.0, 1.0, 0.0, 0.0, 1.0, 0.0, 0.0, 1.0, 0.0, 0.0, 1.0, 0.0, 0.0, 1.0, 0.0, 0.0, 1.0, 0.0, 0.0, 1.0, 0.0, 0.0, 1.0, 0.0, 0.0, 1.0, 0.0, 0.0, 1.0, 0.0, 0.0, 1.0, 0.0, 0.0, 1.0, 0.0, 0.0, 1.0, 0.0, 0.0, 1.0, 0.0, 0.0, 1.0, 0.0, 0.0, 1.0, 0.0, 0.0, 1.0, 0.0, 0.0, 1.0, 0.0, 0.0, 1.0, 0.0, 0.0, 1.0, 0.0, 0.0, 1.0, 0.0, 0.0, 1.0, 0.0, 0.0, 1.0, 0.0, 0.0, 1.0, 0.0, 0.0, 1.0, 0.0, 0.0, 1.0, 0.0, 0.0, 1.0, 0.0, 0.0, 1.0, 0.0, 0.0, 1.0, 0.0, 0.0, 1.0, 0.0, 0.0, 1.0, 0.0, 0.0, 1.0, 0.0, 0.0, 1.0, 0.0, 0.0, 1.0, 0.0, 0.0, 1.0, 0.0, 0.0, 1.0, 0.0, 0.0, 1.0, 0.0, 0.0, 1.0, 0.0, 0.0, 1.0, 0.0, 0.0, 1.0, 0.0, 0.0, 1.0, 0.0, 0.0, 1.0, 0.0, 0.0, 1.0, 0.0, 0.0, 1.0, 0.0, 0.0, 1.0, 0.0, 0.0, 1.0, 0.0, 0.0, 1.0, 0.0, 0.0, 1.0, 0.0, 0.0, 1.0, 0.0, 0.0, 1.0, 0.0, 0.0, 1.0, 0.0, 0.0, 1.0, 0.0, 0.0, 1.0, 0.0, 0.0, 1.0, 0.0, 0.0, 1.0, 0.0, 0.0, 1.0, 0.0, 0.0, 1.0, 0.0, 0.0, 1.0, 0.0, 0.0, 1.0, 0.0, 0.0, 1.0, 0.0, 0.0, 1.0, 0.0, 0.0, 1.0, 0.0, 0.0, 1.0, 0.0, 0.0, 1.0, 0.0, 0.0, 1.0, 0.0, 0.0, 1.0, 0.0, 0.0, 1.0, 0.0, 0.0, 1.0, 0.0, 0.0, 1.0, 0.0, 0.0, 1.0, 0.0, 0.0, 1.0, 0.0, 0.0, 1.0, 0.0, 0.0, 1.0, 0.0, 0.0, 1.0, 0.0, 0.0, 1.0, 0.0, 0.0, 1.0, 0.0, 0.0, 1.0, 0.0, 0.0, 1.0, 0.0, 0.0, 1.0, 0.0, 0.0, 1.0, 0.0, 0.0, 1.0, 0.0, 0.0, 1.0, 0.0, 0.0, 1.0, 0.0, 0.0, 1.0, 0.0, 0.0, 1.0, 0.0, 0.0, 1.0, 0.0, 0.0, 1.0, 0.0, 0.0, 1.0, 0.0, 0.0, 1.0, 0.0, 0.0, 1.0, 0.0, 0.0, 1.0, 0.0, 0.0, 1.0, 0.0, 0.0, 1.0, 0.0, 0.0, 1.0, 0.0, 0.0, 1.0, 0.0, 0.0, 1.0, 0.0, 0.0, 1.0, 0.0, 0.0, 1.0, 0.0, 0.0, 1.0, 0.0, 0.0, 1.0, 0.0, 0.0, 1.0, 0.0, 0.0, 1.0, 0.0, 0.0, 1.0, 0.0, 0.0, 1.0, 0.0, 0.0, 1.0, 0.0, 0.0, 1.0, 0.0, 0.0, 1.0, 0.0, 0.0, 1.0, 0.0, 0.0, 1.0, 0.0, 0.0, 1.0, 0.0, 0.0, 1.0, 0.0, 0.0, 1.0, 0.0, 0.0, 1.0, 0.0, 0.0, 1.0, 0.0, 0.0, 1.0, 0.0, 0.0, 1.0, 0.0, 0.0, 1.0, 0.0, 0.0, 1.0, 0.0, 0.0, 1.0, 0.0, 0.0, 1.0, 0.0, 0.0, 1.0, 0.0, 0.0, 1.0, 0.0, 0.0, 1.0, 0.0, 0.0, 1.0, 0.0, 0.0, 1.0, 0.0, 0.0, 1.0, 0.0, 0.0, 1.0, 0.0, 0.0, 1.0, 0.0, 0.0, 1.0, 0.0, 0.0, 1.0, 0.0, 0.0, 1.0, 0.0, 0.0, 1.0, 0.0, 0.0, 1.0, 0.0, 0.0, 1.0, 0.0, 0.0, 1.0, 0.0, 0.0, 1.0, 0.0, 0.0, 1.0, 0.0, 0.0, 1.0, 0.0, 0.0, 1.0, 0.0, 0.0, 1.0, 0.0, 0.0, 1.0, 0.0, 0.0, 1.0, 0.0, 0.0, 1.0, 0.0, 0.0, 1.0, 0.0, 0.0, 1.0, 0.0, 0.0, 1.0, 0.0, 0.0, 1.0, 0.0, 0.0, 1.0, 0.0, 0.0, 1.0, 0.0, 0.0, 1.0, 0.0, 0.0, 1.0, 0.0, 0.0, 1.0, 0.0, 0.0, 1.0, 0.0, 0.0, 1.0, 0.0, 0.0, 1.0, 0.0, 0.0, 1.0, 0.0, 0.0, 1.0, 0.0, 0.0, 1.0, 0.0, 0.0, 1.0, 0.0, 0.0, 1.0, 0.0, 0.0, 1.0, 0.0, 0.0, 1.0, 0.0, 0.0, 1.0, 0.0, 0.0, 1.0, 0.0, 0.0, 1.0, 0.0, 0.0, 1.0, 0.0, 0.0, 1.0, 0.0, 0.0, 1.0, 0.0, 0.0, 1.0, 0.0, 0.0, 1.0, 0.0, 0.0, 1.0, 0.0, 0.0, 1.0, 0.0, 0.0, 1.0, 0.0, 0.0, 1.0, 0.0, 0.0, 1.0, 0.0, 0.0, 1.0, 0.0, 0.0, 1.0, 0.0, 0.0, 1.0, 0.0, 0.0, 1.0, 0.0, 0.0, 1.0, 0.0, 0.0, 1.0, 0.0, 0.0, 1.0, 0.0, 0.0, 1.0, 0.0, 0.0, 1.0, 0.0, 0.0, 1.0, 0.0, 0.0, 1.0, 0.0, 0.0, 1.0, 0.0, 0.0, 1.0, 0.0, 0.0, 1.0, 0.0, 0.0, 1.0, 0.0, 0.0, 1.0, 0.0, 0.0, 1.0, 0.0, 0.0, 1.0, 0.0, 0.0, 1.0, 0.0, 0.0, 1.0, 0.0, 0.0, 1.0, 0.0, 0.0, 1.0, 0.0, 0.0, 1.0, 0.0, 0.0, 1.0, 0.0, 0.0, 1.0, 0.0, 0.0, 1.0, 0.0, 0.0, 1.0, 0.0, 0.0, 1.0, 0.0, 0.0, 1.0, 0.0, 0.0, 1.0, 0.0, 0.0, 1.0, 0.0, 0.0, 1.0, 0.0, 0.0, 1.0, 0.0, 0.0, 1.0, 0.0, 0.0, 1.0, 0.0, 0.0, 1.0, 0.0, 0.0, 1.0, 0.0, 0.0, 1.0, 0.0, 0.0, 1.0, 0.0, 0.0, 1.0, 0.0, 0.0, 1.0, 0.0, 0.0, 1.0, 0.0, 0.0, 1.0, 0.0, 0.0, 1.0, 0.0, 0.0, 1.0, 0.0, 0.0, 1.0, 0.0, 0.0, 1.0, 0.0, 0.0, 1.0, 0.0, 0.0, 1.0, 0.0, 0.0, 1.0, 0.0, 0.0, 1.0, 0.0, 0.0, 1.0, 0.0, 0.0, 1.0, 0.0, 0.0, 1.0, 0.0, 0.0, 1.0, 0.0, 0.0, 1.0, 0.0, 0.0, 1.0, 0.0, 0.0, 1.0, 0.0, 0.0, 1.0, 0.0, 0.0, 1.0, 0.0, 0.0, 1.0, 0.0, 0.0, 1.0, 0.0, 0.0, 1.0, 0.0, 0.0, 1.0, 0.0, 0.0, 1.0, 0.0, 0.0, 1.0, 0.0, 0.0, 1.0, 0.0, 0.0, 1.0, 0.0, 0.0, 1.0, 0.0, 0.0, 1.0, 0.0, 0.0, 1.0, 0.0, 0.0, 1.0, 0.0, 0.0, 1.0, 0.0, 0.0, 1.0, 0.0, 0.0, 1.0, 0.0, 0.0, 1.0, 0.0, 0.0, 1.0, 0.0, 0.0, 1.0, 0.0, 0.0, 1.0, 0.0, 0.0, 1.0, 0.0, 0.0, 1.0, 0.0, 0.0, 1.0, 0.0, 0.0, 1.0, 0.0, 0.0, 1.0, 0.0, 0.0, 1.0, 0.0, 0.0, 1.0, 0.0, 0.0, 1.0, 0.0, 0.0, 1.0, 0.0, 0.0, 1.0, 0.0, 0.0, 1.0, 0.0, 0.0, 1.0, 0.0, 0.0, 1.0, 0.0, 0.0, 1.0, 0.0, 0.0, 1.0, 0.0, 0.0, 1.0, 0.0, 0.0, 1.0, 0.0, 0.0, 1.0, 0.0, 0.0, 1.0, 0.0, 0.0, 1.0, 0.0, 0.0, 1.0, 0.0, 0.0, 1.0, 0.0, 0.0, 1.0, 0.0, 0.0, 1.0, 0.0, 0.0, 1.0, 0.0, 0.0, 1.0, 0.0, 0.0, 1.0, 0.0, 0.0, 1.0, 0.0, 0.0, 1.0, 0.0, 0.0, 1.0, 0.0, 0.0, 1.0, 0.0, 0.0, 1.0, 0.0, 0.0, 1.0, 0.0, 0.0, 1.0, 0.0, 0.0, 1.0, 0.0, 0.0, 1.0, 0.0, 0.0, 1.0, 0.0, 0.0, 1.0, 0.0, 0.0, 1.0, 0.0, 0.0, 1.0, 0.0, 0.0, 1.0, 0.0, 0.0, 1.0, 0.0, 0.0, 1.0, 0.0, 0.0, 1.0, 0.0, 0.0, 1.0, 0.0, 0.0, 1.0, 0.0, 0.0, 1.0, 0.0, 0.0, 1.0, 0.0, 0.0, 1.0, 0.0, 0.0, 1.0, 0.0, 0.0, 1.0, 0.0, 0.0, 1.0, 0.0, 0.0, 1.0, 0.0, 0.0, 1.0, 0.0, 0.0, 1.0, 0.0, 0.0, 1.0, 0.0, 0.0, 1.0, 0.0, 0.0, 1.0, 0.0, 0.0, 1.0, 0.0, 0.0, 1.0, 0.0, 0.0, 1.0, 0.0, 0.0, 1.0, 0.0, 0.0, 1.0, 0.0, 0.0, 1.0, 0.0, 0.0, 1.0, 0.0, 0.0, 1.0, 0.0, 0.0, 1.0, 0.0, 0.0, 1.0, 0.0, 0.0, 1.0, 0.0, 0.0, 1.0, 0.0, 0.0, 1.0, 0.0, 0.0, 1.0, 0.0, 0.0, 1.0, 0.0, 0.0, 1.0, 0.0, 0.0, 1.0, 0.0, 0.0, 1.0, 0.0, 0.0, 1.0, 0.0, 0.0, 1.0, 0.0, 0.0, 1.0, 0.0, 0.0, 1.0, 0.0, 0.0, 1.0, 0.0, 0.0, 1.0, 0.0, 0.0, 1.0, 0.0, 0.0, 1.0, 0.0, 0.0, 1.0, 0.0, 0.0, 1.0, 0.0, 0.0, 1.0, 0.0, 0.0, 1.0, 0.0, 0.0, 1.0, 0.0, 0.0, 1.0, 0.0, 0.0, 1.0, 0.0, 0.0, 1.0, 0.0, 0.0, 1.0, 0.0, 0.0, 1.0, 0.0, 0.0, 1.0, 0.0, 0.0, 1.0, 0.0, 0.0, 1.0, 0.0, 0.0, 1.0, 0.0, 0.0, 1.0, 0.0, 0.0, 1.0, 0.0, 0.0, 1.0, 0.0, 0.0, 1.0, 0.0, 0.0, 1.0, 0.0, 0.0, 1.0, 0.0, 0.0, 1.0, 0.0, 0.0, 1.0, 0.0, 0.0, 1.0, 0.0, 0.0, 1.0, 0.0, 0.0, 1.0, 0.0, 0.0, 1.0, 0.0, 0.0, 1.0, 0.0, 0.0, 1.0, 0.0, 0.0, 1.0, 0.0, 0.0, 1.0, 0.0, 0.0, 1.0, 0.0, 0.0, 1.0, 0.0, 0.0, 1.0, 0.0, 0.0, 1.0, 0.0, 0.0, 1.0, 0.0, 0.0, 1.0, 0.0, 0.0, 1.0, 0.0, 0.0, 1.0, 0.0, 0.0, 1.0, 0.0, 0.0, 1.0, 0.0, 0.0, 1.0, 0.0, 0.0, 1.0, 0.0, 0.0, 1.0, 0.0, 0.0, 1.0, 0.0, 0.0, 1.0, 0.0, 0.0, 1.0, 0.0, 0.0, 1.0, 0.0, 0.0, 1.0, 0.0, 0.0, 1.0, 0.0, 0.0, 1.0, 0.0, 0.0, 1.0, 0.0, 0.0, 1.0, 0.0, 0.0, 1.0, 0.0, 0.0, 1.0, 0.0, 0.0, 1.0, 0.0, 0.0, 1.0, 0.0, 0.0, 1.0, 0.0, 0.0, 1.0, 0.0, 0.0, 1.0, 0.0, 0.0, 1.0, 0.0, 0.0, 1.0, 0.0, 0.0, 1.0, 0.0, 0.0, 1.0, 0.0, 0.0, 1.0, 0.0, 0.0, 1.0, 0.0, 0.0, 1.0, 0.0, 0.0, 1.0, 0.0, 0.0, 1.0, 0.0, 0.0, 1.0, 0.0, 0.0, 1.0, 0.0, 0.0, 1.0, 0.0, 0.0, 1.0, 0.0, 0.0, 1.0, 0.0, 0.0, 1.0, 0.0, 0.0, 1.0, 0.0, 0.0, 1.0, 0.0, 0.0, 1.0, 0.0, 0.0, 1.0, 0.0, 0.0, 1.0, 0.0, 0.0, 1.0, 0.0, 0.0, 1.0, 0.0, 0.0, 1.0, 0.0, 0.0, 1.0, 0.0, 0.0, 1.0, 0.0, 0.0, 1.0, 0.0, 0.0, 1.0, 0.0, 0.0, 1.0, 0.0, 0.0, 1.0, 0.0, 0.0, 1.0, 0.0, 0.0, 1.0, 0.0, 0.0, 1.0, 0.0, 0.0, 1.0, 0.0, 0.0, 1.0, 0.0, 0.0, 1.0, 0.0, 0.0, 1.0, 0.0, 0.0, 1.0, 0.0, 0.0, 1.0, 0.0, 0.0, 1.0, 0.0, 0.0, 1.0, 0.0, 0.0, 1.0, 0.0, 0.0, 1.0, 0.0, 0.0, 1.0, 0.0, 0.0, 1.0, 0.0, 0.0, 1.0, 0.0, 0.0, 1.0, 0.0, 0.0, 1.0, 0.0, 0.0, 1.0, 0.0, 0.0, 1.0, 0.0, 0.0, 1.0, 0.0, 0.0, 1.0, 0.0, 0.0, 1.0, 0.0, 0.0, 1.0, 0.0, 0.0, 1.0, 0.0, 0.0, 1.0, 0.0, 0.0, 1.0, 0.0, 0.0, 1.0, 0.0, 0.0, 1.0, 0.0, 0.0, 1.0, 0.0, 0.0, 1.0, 0.0, 0.0, 1.0, 0.0, 0.0, 1.0, 0.0, 0.0, 1.0, 0.0, 0.0, 1.0, 0.0, 0.0, 1.0, 0.0, 0.0, 1.0, 0.0, 0.0, 1.0, 0.0, 0.0, 1.0, 0.0, 0.0, 1.0, 0.0, 0.0, 1.0, 0.0, 0.0, 1.0, 0.0, 0.0, 1.0, 0.0, 0.0, 1.0, 0.0, 0.0, 1.0, 0.0, 0.0, 1.0, 0.0, 0.0, 1.0, 0.0, 0.0, 1.0, 0.0, 0.0, 1.0, 0.0, 0.0, 1.0, 0.0, 0.0, 1.0, 0.0, 0.0, 1.0, 0.0, 0.0, 1.0, 0.0, 0.0, 1.0, 0.0, 0.0, 1.0, 0.0, 0.0, 1.0, 0.0, 0.0, 1.0, 0.0, 0.0, 1.0, 0.0, 0.0, 1.0, 0.0, 0.0, 1.0, 0.0, 0.0, 1.0, 0.0, 0.0, 1.0, 0.0, 0.0, 1.0, 0.0, 0.0, 1.0, 0.0, 0.0, 1.0, 0.0, 0.0, 1.0, 0.0, 0.0, 1.0, 0.0, 0.0, 1.0, 0.0, 0.0, 1.0, 0.0, 0.0, 1.0, 0.0, 0.0, 1.0, 0.0, 0.0, 1.0, 0.0, 0.0, 1.0, 0.0, 0.0, 1.0, 0.0, 0.0, 1.0, 0.0, 0.0, 1.0, 0.0, 0.0, 1.0, 0.0, 0.0, 1.0, 0.0, 0.0, 1.0, 0.0, 0.0, 1.0, 0.0, 0.0, 1.0, 0.0, 0.0, 1.0, 0.0, 0.0, 1.0, 0.0, 0.0, 1.0, 0.0, 0.0, 1.0, 0.0, 0.0, 1.0, 0.0, 0.0, 1.0, 0.0, 0.0, 1.0, 0.0, 0.0, 1.0, 0.0, 0.0, 1.0, 0.0, 0.0, 1.0, 0.0, 0.0, 1.0, 0.0, 0.0, 1.0, 0.0, 0.0, 1.0, 0.0, 0.0, 1.0, 0.0, 0.0, 1.0, 0.0, 0.0, 1.0, 0.0, 0.0, 1.0, 0.0, 0.0, 1.0, 0.0, 0.0, 1.0, 0.0, 0.0, 1.0, 0.0, 0.0, 1.0, 0.0, 0.0, 1.0, 0.0, 0.0, 1.0, 0.0, 0.0, 1.0, 0.0, 0.0, 1.0, 0.0, 0.0, 1.0, 0.0, 0.0, 1.0, 0.0, 0.0, 1.0, 0.0, 0.0, 1.0, 0.0, 0.0, 1.0, 0.0, 0.0, 1.0, 0.0, 0.0, 1.0, 0.0, 0.0, 1.0, 0.0, 0.0, 1.0, 0.0, 0.0, 1.0, 0.0, 0.0, 1.0, 0.0, 0.0, 1.0, 0.0, 0.0, 1.0, 0.0, 0.0, 1.0, 0.0, 0.0, 1.0, 0.0, 0.0, 1.0, 0.0, 0.0, 1.0, 0.0, 0.0, 1.0, 0.0, 0.0, 1.0, 0.0, 0.0, 1.0, 0.0, 0.0, 1.0, 0.0, 0.0, 1.0, 0.0, 0.0, 1.0, 0.0, 0.0, 1.0, 0.0, 0.0, 1.0, 0.0, 0.0, 1.0, 0.0, 0.0, 1.0, 0.0, 0.0, 1.0, 0.0, 0.0, 1.0, 0.0, 0.0, 1.0, 0.0, 0.0, 1.0, 0.0, 0.0, 1.0, 0.0, 0.0, 1.0, 0.0, 0.0, 1.0, 0.0, 0.0, 1.0, 0.0, 0.0, 1.0, 0.0, 0.0, 1.0, 0.0, 0.0, 1.0, 0.0, 0.0, 1.0, 0.0, 0.0, 1.0, 0.0, 0.0, 1.0, 0.0, 0.0, 1.0, 0.0, 0.0, 1.0, 0.0, 0.0, 1.0, 0.0, 0.0, 1.0, 0.0, 0.0, 1.0, 0.0, 0.0, 1.0, 0.0, 0.0, 1.0, 0.0, 0.0, 1.0, 0.0, 0.0, 1.0, 0.0, 0.0, 1.0, 0.0, 0.0, 1.0, 0.0, 0.0, 1.0, 0.0, 0.0, 1.0, 0.0, 0.0, 1.0, 0.0, 0.0, 1.0, 0.0, 0.0, 1.0, 0.0, 0.0, 1.0, 0.0, 0.0, 1.0, 0.0, 0.0, 1.0, 0.0, 0.0, 1.0, 0.0, 0.0, 1.0, 0.0, 0.0, 1.0, 0.0, 0.0, 1.0, 0.0, 0.0, 1.0, 0.0, 0.0, 1.0, 0.0, 0.0, 1.0, 0.0, 0.0, 1.0, 0.0, 0.0, 1.0, 0.0, 0.0, 1.0, 0.0, 0.0, 1.0, 0.0, 0.0, 1.0, 0.0, 0.0, 1.0, 0.0, 0.0, 1.0, 0.0, 0.0, 1.0, 0.0, 0.0, 1.0, 0.0, 0.0, 1.0, 0.0, 0.0, 1.0, 0.0, 0.0, 1.0, 0.0, 0.0, 1.0, 0.0, 0.0, 1.0, 0.0, 0.0, 1.0, 0.0, 0.0, 1.0, 0.0, 0.0, 1.0, 0.0, 0.0, 1.0, 0.0, 0.0, 1.0, 0.0, 0.0, 1.0, 0.0, 0.0, 1.0, 0.0, 0.0, 1.0, 0.0, 0.0, 1.0, 0.0, 0.0, 1.0, 0.0, 0.0, 1.0, 0.0, 0.0, 1.0, 0.0, 0.0, 1.0, 0.0, 0.0, 1.0, 0.0, 0.0, 1.0, 0.0, 0.0, 1.0, 0.0, 0.0, 1.0, 0.0, 0.0, 1.0, 0.0, 0.0, 1.0, 0.0, 0.0, 1.0, 0.0, 0.0, 1.0, 0.0, 0.0, 1.0, 0.0, 0.0, 1.0, 0.0, 0.0, 1.0, 0.0, 0.0, 1.0, 0.0, 0.0, 1.0, 0.0, 0.0, 1.0, 0.0, 0.0, 1.0, 0.0, 0.0, 1.0, 0.0, 0.0, 1.0, 0.0, 0.0, 1.0, 0.0, 0.0, 1.0, 0.0, 0.0, 1.0, 0.0, 0.0, 1.0, 0.0, 0.0, 1.0, 0.0, 0.0, 1.0, 0.0, 0.0, 1.0, 0.0, 0.0, 1.0, 0.0, 0.0, 1.0, 0.0, 0.0, 1.0, 0.0, 0.0, 1.0, 0.0, 0.0, 1.0, 0.0, 0.0, 1.0, 0.0, 0.0, 1.0, 0.0, 0.0, 1.0, 0.0, 0.0, 1.0, 0.0, 0.0, 1.0, 0.0, 0.0, 1.0, 0.0, 0.0, 1.0, 0.0, 0.0, 1.0, 0.0, 0.0, 1.0, 0.0, 0.0, 1.0, 0.0, 0.0, 1.0, 0.0, 0.0, 1.0, 0.0, 0.0, 1.0, 0.0, 0.0, 1.0, 0.0, 0.0, 1.0, 0.0, 0.0, 1.0, 0.0, 0.0, 1.0, 0.0, 0.0, 1.0, 0.0, 0.0, 1.0, 0.0, 0.0, 1.0, 0.0, 0.0, 1.0, 0.0, 0.0, 1.0, 0.0, 0.0, 1.0, 0.0, 0.0, 1.0, 0.0, 0.0, 1.0, 0.0, 0.0, 1.0, 0.0, 0.0, 1.0, 0.0, 0.0, 1.0, 0.0, 0.0, 1.0, 0.0, 0.0, 1.0, 0.0, 0.0, 1.0, 0.0, 0.0, 1.0, 0.0, 0.0, 1.0, 0.0, 0.0, 1.0, 0.0, 0.0, 1.0, 0.0, 0.0, 1.0, 0.0, 0.0, 1.0, 0.0, 0.0, 1.0, 0.0, 0.0, 1.0, 0.0, 0.0, 1.0, 0.0, 0.0, 1.0, 0.0, 0.0, 1.0, 0.0, 0.0, 1.0, 0.0, 0.0, 1.0, 0.0, 0.0, 1.0, 0.0, 0.0, 1.0, 0.0, 0.0, 1.0, 0.0, 0.0, 1.0, 0.0, 0.0, 1.0, 0.0, 0.0, 1.0, 0.0, 0.0, 1.0, 0.0, 0.0, 1.0, 0.0, 0.0, 1.0, 0.0, 0.0, 1.0, 0.0, 0.0, 1.0, 0.0, 0.0, 1.0, 0.0, 0.0, 1.0, 0.0, 0.0, 1.0, 0.0, 0.0, 1.0, 0.0, 0.0, 1.0, 0.0, 0.0, 1.0, 0.0, 0.0, 1.0, 0.0, 0.0, 1.0, 0.0, 0.0, 1.0, 0.0, 0.0, 1.0, 0.0, 0.0, 1.0, 0.0, 0.0, 1.0, 0.0, 0.0, 1.0, 0.0, 0.0, 1.0, 0.0, 0.0, 1.0, 0.0, 0.0, 1.0, 0.0, 0.0, 1.0, 0.0, 0.0, 1.0, 0.0, 0.0, 1.0, 0.0, 0.0, 1.0, 0.0, 0.0, 1.0, 0.0, 0.0, 1.0, 0.0, 0.0, 1.0, 0.0, 0.0, 1.0, 0.0, 0.0, 1.0, 0.0, 0.0, 1.0, 0.0, 0.0, 1.0, 0.0, 0.0, 1.0, 0.0, 0.0, 1.0, 0.0, 0.0, 1.0, 0.0, 0.0, 1.0, 0.0, 0.0, 1.0, 0.0, 0.0, 1.0, 0.0, 0.0, 1.0, 0.0, 0.0, 1.0, 0.0, 0.0, 1.0, 0.0, 0.0, 1.0, 0.0, 0.0, 1.0, 0.0, 0.0, 1.0, 0.0, 0.0, 1.0, 0.0, 0.0, 1.0, 0.0, 0.0, 1.0, 0.0, 0.0, 1.0, 0.0, 0.0, 1.0, 0.0, 0.0, 1.0, 0.0, 0.0, 1.0, 0.0, 0.0, 1.0, 0.0, 0.0, 1.0, 0.0, 0.0, 1.0, 0.0, 0.0, 1.0, 0.0, 0.0, 1.0, 0.0, 0.0, 1.0, 0.0, 0.0, 1.0, 0.0, 0.0, 1.0, 0.0, 0.0, 1.0, 0.0, 0.0, 1.0, 0.0, 0.0, 1.0, 0.0, 0.0, 1.0, 0.0, 0.0, 1.0, 0.0, 0.0, 1.0, 0.0, 0.0, 1.0, 0.0, 0.0, 1.0, 0.0, 0.0, 1.0, 0.0, 0.0, 1.0, 0.0, 0.0, 1.0, 0.0, 0.0, 1.0, 0.0, 0.0, 1.0, 0.0, 0.0, 1.0, 0.0, 0.0, 1.0, 0.0, 0.0, 1.0, 0.0, 0.0, 1.0, 0.0, 0.0, 1.0, 0.0, 0.0, 1.0, 0.0, 0.0, 1.0, 0.0, 0.0, 1.0, 0.0, 0.0, 1.0, 0.0, 0.0, 1.0, 0.0, 0.0, 1.0, 0.0, 0.0, 1.0, 0.0, 0.0, 1.0, 0.0, 0.0, 1.0, 0.0, 0.0, 1.0, 0.0, 0.0, 1.0, 0.0, 0.0, 1.0, 0.0, 0.0, 1.0, 0.0, 0.0, 1.0, 0.0, 0.0, 1.0, 0.0, 0.0, 1.0, 0.0, 0.0, 1.0, 0.0, 0.0, 1.0, 0.0, 0.0, 1.0, 0.0, 0.0, 1.0, 0.0, 0.0, 1.0, 0.0, 0.0, 1.0, 0.0, 0.0, 1.0, 0.0, 0.0, 1.0, 0.0, 0.0, 1.0, 0.0, 0.0, 1.0, 0.0, 0.0, 1.0, 0.0, 0.0, 1.0, 0.0, 0.0, 1.0, 0.0, 0.0, 1.0, 0.0, 0.0, 1.0, 0.0, 0.0, 1.0, 0.0, 0.0, 1.0, 0.0, 0.0, 1.0, 0.0, 0.0, 1.0, 0.0, 0.0, 1.0, 0.0, 0.0, 1.0, 0.0, 0.0, 1.0, 0.0, 0.0, 1.0, 0.0, 0.0, 1.0, 0.0, 0.0, 1.0, 0.0, 0.0, 1.0, 0.0, 0.0, 1.0, 0.0, 0.0, 1.0, 0.0, 0.0, 1.0, 0.0, 0.0, 1.0, 0.0, 0.0, 1.0, 0.0, 0.0, 1.0, 0.0, 0.0, 1.0, 0.0, 0.0, 1.0, 0.0, 0.0, 1.0, 0.0, 0.0, 1.0, 0.0, 0.0, 1.0, 0.0, 0.0, 1.0, 0.0, 0.0, 1.0, 0.0, 0.0, 1.0, 0.0, 0.0, 1.0, 0.0, 0.0, 1.0, 0.0, 0.0, 1.0, 0.0, 0.0, 1.0, 0.0, 0.0, 1.0, 0.0, 0.0, 1.0, 0.0, 0.0, 1.0, 0.0, 0.0, 1.0, 0.0, 0.0, 1.0, 0.0, 0.0, 1.0, 0.0, 0.0, 1.0, 0.0, 0.0, 1.0, 0.0, 0.0, 1.0, 0.0, 0.0, 1.0, 0.0, 0.0, 1.0, 0.0, 0.0, 1.0, 0.0, 0.0, 1.0, 0.0, 0.0, 1.0, 0.0, 0.0, 1.0, 0.0, 0.0, 1.0, 0.0, 0.0, 1.0, 0.0, 0.0, 1.0, 0.0, 0.0, 1.0, 0.0, 0.0, 1.0, 0.0, 0.0, 1.0, 0.0, 0.0, 1.0, 0.0, 0.0, 1.0, 0.0, 0.0, 1.0, 0.0, 0.0, 1.0, 0.0, 0.0, 1.0, 0.0, 0.0, 1.0, 0.0, 0.0, 1.0, 0.0, 0.0, 1.0, 0.0, 0.0, 1.0, 0.0, 0.0, 1.0, 0.0, 0.0, 1.0, 0.0, 0.0, 1.0, 0.0, 0.0, 1.0, 0.0, 0.0, 1.0, 0.0, 0.0, 1.0, 0.0, 0.0, 1.0, 0.0, 0.0, 1.0, 0.0, 0.0, 1.0, 0.0, 0.0, 1.0, 0.0, 0.0, 1.0, 0.0, 0.0, 1.0, 0.0, 0.0, 1.0, 0.0, 0.0, 1.0, 0.0, 0.0, 1.0, 0.0, 0.0, 1.0, 0.0, 0.0, 1.0, 0.0, 0.0, 1.0, 0.0, 0.0, 1.0, 0.0, 0.0, 1.0, 0.0, 0.0, 1.0, 0.0, 0.0, 1.0, 0.0, 0.0, 1.0, 0.0, 0.0, 1.0, 0.0, 0.0, 1.0, 0.0, 0.0, 1.0, 0.0, 0.0, 1.0, 0.0, 0.0, 1.0, 0.0, 0.0, 1.0, 0.0, 0.0, 1.0, 0.0, 0.0, 1.0, 0.0, 0.0, 1.0, 0.0, 0.0, 1.0, 0.0, 0.0, 1.0, 0.0, 0.0, 1.0, 0.0, 0.0, 1.0, 0.0, 0.0, 1.0, 0.0, 0.0, 1.0, 0.0, 0.0, 1.0, 0.0, 0.0, 1.0, 0.0, 0.0, 1.0, 0.0, 0.0, 1.0, 0.0, 0.0, 1.0, 0.0, 0.0, 1.0, 0.0, 0.0, 1.0, 0.0, 0.0, 1.0, 0.0, 0.0, 1.0, 0.0, 0.0, 1.0, 0.0, 0.0, 1.0, 0.0, 0.0, 1.0, 0.0, 0.0, 1.0, 0.0, 0.0, 1.0, 0.0, 0.0, 1.0, 0.0, 0.0, 1.0, 0.0, 0.0, 1.0, 0.0, 0.0, 1.0, 0.0, 0.0, 1.0, 0.0, 0.0, 1.0, 0.0, 0.0, 1.0, 0.0, 0.0, 1.0, 0.0, 0.0, 1.0, 0.0, 0.0, 1.0, 0.0, 0.0, 1.0, 0.0, 0.0, 1.0, 0.0, 0.0, 1.0, 0.0, 0.0, 1.0, 0.0, 0.0, 1.0, 0.0, 0.0, 1.0, 0.0, 0.0, 1.0, 0.0, 0.0, 1.0, 0.0, 0.0, 1.0, 0.0, 0.0, 1.0, 0.0, 0.0, 1.0, 0.0, 0.0, 1.0, 0.0, 0.0, 1.0, 0.0, 0.0, 1.0, 0.0, 0.0, 1.0, 0.0, 0.0, 1.0, 0.0, 0.0, 1.0, 0.0, 0.0, 1.0, 0.0, 0.0, 1.0, 0.0, 0.0, 1.0, 0.0, 0.0, 1.0, 0.0, 0.0, 1.0, 0.0, 0.0, 1.0, 0.0, 0.0, 1.0, 0.0, 0.0, 1.0, 0.0, 0.0, 1.0, 0.0, 0.0, 1.0, 0.0, 0.0, 1.0, 0.0, 0.0, 1.0, 0.0, 0.0, 1.0, 0.0, 0.0, 1.0, 0.0, 0.0, 1.0, 0.0, 0.0, 1.0, 0.0, 0.0, 1.0, 0.0, 0.0, 1.0, 0.0, 0.0, 1.0, 0.0, 0.0, 1.0, 0.0, 0.0, 1.0, 0.0, 0.0, 1.0, 0.0, 0.0, 1.0, 0.0, 0.0, 1.0, 0.0, 0.0, 1.0, 0.0, 0.0, 1.0, 0.0, 0.0, 1.0, 0.0, 0.0, 1.0, 0.0, 0.0, 1.0, 0.0, 0.0, 1.0, 0.0, 0.0, 1.0, 0.0, 0.0, 1.0, 0.0, 0.0, 1.0, 0.0, 0.0, 1.0, 0.0, 0.0, 1.0, 0.0, 0.0, 1.0, 0.0, 0.0, 1.0, 0.0, 0.0, 1.0, 0.0, 0.0, 1.0, 0.0, 0.0, 1.0, 0.0, 0.0, 1.0, 0.0, 0.0, 1.0, 0.0, 0.0, 1.0, 0.0, 0.0, 1.0, 0.0, 0.0, 1.0, 0.0, 0.0, 1.0, 0.0, 0.0, 1.0, 0.0, 0.0, 1.0, 0.0, 0.0, 1.0, 0.0, 0.0, 1.0, 0.0, 0.0, 1.0, 0.0, 0.0, 1.0, 0.0, 0.0, 1.0, 0.0, 0.0, 1.0, 0.0, 0.0, 1.0, 0.0, 0.0, 1.0, 0.0, 0.0, 1.0, 0.0, 0.0, 1.0, 0.0, 0.0, 1.0, 0.0, 0.0, 1.0, 0.0, 0.0, 1.0, 0.0, 0.0, 1.0, 0.0, 0.0, 1.0, 0.0, 0.0, 1.0, 0.0, 0.0, 1.0, 0.0, 0.0, 1.0, 0.0, 0.0, 1.0, 0.0, 0.0, 1.0, 0.0, 0.0, 1.0, 0.0, 0.0, 1.0, 0.0, 0.0, 1.0, 0.0, 0.0, 1.0, 0.0, 0.0, 1.0, 0.0, 0.0, 1.0, 0.0, 0.0, 1.0, 0.0, 0.0, 1.0, 0.0, 0.0, 1.0, 0.0, 0.0, 1.0, 0.0, 0.0, 1.0, 0.0, 0.0, 1.0, 0.0, 0.0, 1.0, 0.0, 0.0, 1.0, 0.0, 0.0, 1.0, 0.0, 0.0, 1.0, 0.0, 0.0, 1.0, 0.0, 0.0, 1.0, 0.0, 0.0, 1.0, 0.0, 0.0, 1.0, 0.0, 0.0, 1.0, 0.0, 0.0, 1.0, 0.0, 0.0, 1.0, 0.0, 0.0, 1.0, 0.0, 0.0, 1.0, 0.0, 0.0, 1.0, 0.0, 0.0, 1.0, 0.0, 0.0, 1.0, 0.0, 0.0, 1.0, 0.0, 0.0, 1.0, 0.0, 0.0, 1.0, 0.0, 0.0, 1.0, 0.0, 0.0, 1.0, 0.0, 0.0, 1.0, 0.0, 0.0, 1.0, 0.0, 0.0, 1.0, 0.0, 0.0, 1.0, 0.0, 0.0, 1.0, 0.0, 0.0, 1.0, 0.0, 0.0, 1.0, 0.0, 0.0, 1.0, 0.0, 0.0, 1.0, 0.0, 0.0, 1.0, 0.0, 0.0, 1.0, 0.0, 0.0, 1.0, 0.0, 0.0, 1.0, 0.0, 0.0, 1.0, 0.0, 0.0, 1.0, 0.0, 0.0, 1.0, 0.0, 0.0, 1.0, 0.0, 0.0, 1.0, 0.0, 0.0, 1.0, 0.0, 0.0, 1.0, 0.0, 0.0, 1.0, 0.0, 0.0, 1.0, 0.0, 0.0, 1.0, 0.0, 0.0, 1.0, 0.0, 0.0, 1.0, 0.0, 0.0, 1.0, 0.0, 0.0, 1.0, 0.0, 0.0, 1.0, 0.0, 0.0, 1.0, 0.0, 0.0, 1.0, 0.0, 0.0, 1.0, 0.0, 0.0, 1.0, 0.0, 0.0, 1.0, 0.0, 0.0, 1.0, 0.0, 0.0, 1.0, 0.0, 0.0, 1.0, 0.0, 0.0, 1.0, 0.0, 0.0, 1.0, 0.0, 0.0, 1.0, 0.0, 0.0, 1.0, 0.0, 0.0, 1.0, 0.0, 0.0, 1.0, 0.0, 0.0, 1.0, 0.0, 0.0, 1.0, 0.0, 0.0, 1.0, 0.0, 0.0, 1.0, 0.0, 0.0, 1.0, 0.0, 0.0, 1.0, 0.0, 0.0, 1.0, 0.0, 0.0, 1.0, 0.0, 0.0, 1.0, 0.0, 0.0, 1.0, 0.0, 0.0, 1.0, 0.0, 0.0, 1.0, 0.0, 0.0, 1.0, 0.0, 0.0, 1.0, 0.0, 0.0, 1.0, 0.0, 0.0, 1.0, 0.0, 0.0, 1.0, 0.0, 0.0, 1.0, 0.0, 0.0, 1.0, 0.0, 0.0, 1.0, 0.0, 0.0, 1.0, 0.0, 0.0, 1.0, 0.0, 0.0, 1.0, 0.0, 0.0, 1.0, 0.0, 0.0, 1.0, 0.0, 0.0, 1.0, 0.0, 0.0, 1.0, 0.0, 0.0, 1.0, 0.0, 0.0, 1.0, 0.0, 0.0, 1.0, 0.0, 0.0, 1.0, 0.0, 0.0, 1.0, 0.0, 0.0, 1.0, 0.0, 0.0, 1.0, 0.0, 0.0, 1.0, 0.0, 0.0, 1.0, 0.0, 0.0, 1.0, 0.0, 0.0, 1.0, 0.0, 0.0, 1.0, 0.0, 0.0, 1.0, 0.0, 0.0, 1.0, 0.0, 0.0, 1.0, 0.0, 0.0, 1.0, 0.0, 0.0, 1.0, 0.0, 0.0, 1.0, 0.0, 0.0, 1.0, 0.0, 0.0, 1.0, 0.0, 0.0, 1.0, 0.0, 0.0, 1.0, 0.0, 0.0, 1.0, 0.0, 0.0, 1.0, 0.0, 0.0, 1.0, 0.0, 0.0, 1.0, 0.0, 0.0, 1.0, 0.0, 0.0, 1.0, 0.0, 0.0, 1.0, 0.0, 0.0, 1.0, 0.0, 0.0, 1.0, 0.0, 0.0, 1.0, 0.0, 0.0, 1.0, 0.0, 0.0, 1.0, 0.0, 0.0, 1.0, 0.0, 0.0, 1.0, 0.0, 0.0, 1.0, 0.0, 0.0, 1.0, 0.0, 0.0, 1.0, 0.0, 0.0, 1.0, 0.0, 0.0, 1.0, 0.0, 0.0, 1.0, 0.0, 0.0, 1.0, 0.0, 0.0, 1.0, 0.0, 0.0, 1.0, 0.0, 0.0, 1.0, 0.0, 0.0, 1.0, 0.0, 0.0, 1.0, 0.0, 0.0, 1.0, 0.0, 0.0, 1.0, 0.0, 0.0, 1.0, 0.0, 0.0, 1.0, 0.0, 0.0, 1.0, 0.0, 0.0, 1.0, 0.0, 0.0, 1.0, 0.0, 0.0, 1.0, 0.0, 0.0, 1.0, 0.0, 0.0, 1.0, 0.0, 0.0, 1.0, 0.0, 0.0, 1.0, 0.0, 0.0, 1.0, 0.0, 0.0, 1.0, 0.0, 0.0, 1.0, 0.0, 0.0, 1.0, 0.0, 0.0, 1.0, 0.0, 0.0, 1.0, 0.0, 0.0, 1.0, 0.0, 0.0, 1.0, 0.0, 0.0, 1.0, 0.0, 0.0, 1.0, 0.0, 0.0, 1.0, 0.0, 0.0, 1.0, 0.0, 0.0, 1.0, 0.0, 0.0, 1.0, 0.0, 0.0, 1.0, 0.0, 0.0, 1.0, 0.0, 0.0, 1.0, 0.0, 0.0, 1.0, 0.0, 0.0, 1.0, 0.0, 0.0, 1.0, 0.0, 0.0, 1.0, 0.0, 0.0, 1.0, 0.0, 0.0, 1.0, 0.0, 0.0, 1.0, 0.0, 0.0, 1.0, 0.0, 0.0, 1.0, 0.0, 0.0, 1.0, 0.0, 0.0, 1.0, 0.0, 0.0, 1.0, 0.0, 0.0, 1.0, 0.0, 0.0, 1.0, 0.0, 0.0, 1.0, 0.0, 0.0, 1.0, 0.0, 0.0, 1.0, 0.0, 0.0, 1.0, 0.0, 0.0, 1.0, 0.0, 0.0, 1.0, 0.0, 0.0, 1.0, 0.0, 0.0, 1.0, 0.0, 0.0, 1.0, 0.0, 0.0, 1.0, 0.0, 0.0, 1.0, 0.0, 0.0, 1.0, 0.0, 0.0, 1.0, 0.0, 0.0, 1.0, 0.0, 0.0, 1.0, 0.0, 0.0, 1.0, 0.0, 0.0, 1.0, 0.0, 0.0, 1.0, 0.0, 0.0, 1.0, 0.0, 0.0, 1.0, 0.0, 0.0, 1.0, 0.0, 0.0, 1.0, 0.0, 0.0, 1.0, 0.0, 0.0, 1.0, 0.0, 0.0, 1.0, 0.0, 0.0, 1.0, 0.0, 0.0, 1.0, 0.0, 0.0, 1.0, 0.0, 0.0, 1.0, 0.0, 0.0, 1.0, 0.0, 0.0, 1.0, 0.0, 0.0, 1.0, 0.0, 0.0, 1.0, 0.0, 0.0, 1.0, 0.0, 0.0, 1.0, 0.0, 0.0, 1.0, 0.0, 0.0, 1.0, 0.0, 0.0, 1.0, 0.0, 0.0, 1.0, 0.0, 0.0, 1.0, 0.0, 0.0, 1.0, 0.0, 0.0, 1.0, 0.0, 0.0, 1.0, 0.0, 0.0, 1.0, 0.0, 0.0, 1.0, 0.0, 0.0, 1.0, 0.0, 0.0, 1.0, 0.0, 0.0, 1.0, 0.0, 0.0, 1.0, 0.0, 0.0, 1.0, 0.0, 0.0, 1.0, 0.0, 0.0, 1.0, 0.0, 0.0, 1.0, 0.0, 0.0, 1.0, 0.0, 0.0, 1.0, 0.0, 0.0, 1.0, 0.0, 0.0, 1.0, 0.0, 0.0, 1.0, 0.0, 0.0, 1.0, 0.0, 0.0, 1.0, 0.0, 0.0, 1.0, 0.0, 0.0, 1.0, 0.0, 0.0, 1.0, 0.0, 0.0, 1.0, 0.0, 0.0, 1.0, 0.0, 0.0, 1.0, 0.0, 0.0, 1.0, 0.0, 0.0, 1.0, 0.0, 0.0, 1.0, 0.0, 0.0, 1.0, 0.0, 0.0, 1.0, 0.0, 0.0, 1.0, 0.0, 0.0, 1.0, 0.0, 0.0, 1.0, 0.0, 0.0, 1.0, 0.0, 0.0, 1.0, 0.0, 0.0, 1.0, 0.0, 0.0, 1.0, 0.0, 0.0, 1.0, 0.0, 0.0, 1.0, 0.0, 0.0, 1.0, 0.0, 0.0, 1.0, 0.0, 0.0, 1.0, 0.0, 0.0, 1.0, 0.0, 0.0, 1.0, 0.0, 0.0, 1.0, 0.0, 0.0, 1.0, 0.0, 0.0, 1.0, 0.0, 0.0, 1.0, 0.0, 0.0, 1.0, 0.0, 0.0, 1.0, 0.0, 0.0, 1.0, 0.0, 0.0, 1.0, 0.0, 0.0, 1.0, 0.0, 0.0, 1.0, 0.0, 0.0, 1.0, 0.0, 0.0, 1.0, 0.0, 0.0, 1.0, 0.0, 0.0, 1.0, 0.0, 0.0, 1.0, 0.0, 0.0, 1.0, 0.0, 0.0, 1.0, 0.0, 0.0, 1.0, 0.0, 0.0, 1.0, 0.0, 0.0, 1.0, 0.0, 0.0, 1.0, 0.0, 0.0, 1.0, 0.0, 0.0, 1.0, 0.0, 0.0, 1.0, 0.0, 0.0, 1.0, 0.0, 0.0, 1.0, 0.0, 0.0, 1.0, 0.0, 0.0, 1.0, 0.0, 0.0, 1.0, 0.0, 0.0, 1.0, 0.0, 0.0, 1.0, 0.0, 0.0, 1.0, 0.0, 0.0, 1.0, 0.0, 0.0, 1.0, 0.0, 0.0, 1.0, 0.0, 0.0, 1.0, 0.0, 0.0, 1.0, 0.0])
me_sphere_001.materials.append(mat_material_001)
me_sphere_001.use_remesh_preserve_volume = False
me_sphere_001.use_remesh_preserve_attributes = False
me_sphere_001.use_mirror_vertex_groups = False
me_sphere_001.update()

# ---- objects
ob_sphere = bpy.data.objects.new('Sphere', me_sphere_001)
ob_lamp = bpy.data.objects.new('Lamp', light_spot)
ob_camera = bpy.data.objects.new('Camera', cam_camera)

# ---- transforms, parenting, visibility, modifiers, constraints
ob_sphere.location = (0.0, 0.0, 0.0)
ob_sphere.lock_rotations_4d = False
ob_sphere.empty_display_type = 'ARROWS'
ob_sphere.color = (0.0, 0.0, 0.0, 1.0)
ob_sphere.lineart.crease_threshold = 0.0
ob_lamp.location = (0.7641, -4.199, 0.3442)
ob_lamp.rotation_euler = (0.6503, 0.05522, 1.866)
ob_lamp.lock_rotations_4d = False
ob_lamp.empty_display_type = 'ARROWS'
ob_lamp.color = (0.0, 0.0, 0.0, 0.0)
ob_lamp.lineart.crease_threshold = 0.0
ob_camera.location = (0.0, -2.495, 0.0)
ob_camera.rotation_euler = (1.571, 0.0, 0.0)
ob_camera.lock_rotations_4d = False
ob_camera.empty_display_type = 'ARROWS'
ob_camera.color = (0.0, 0.0, 0.0, 0.0)
ob_camera.display_type = 'WIRE'
ob_camera.lineart.crease_threshold = 0.0

# ---- collection membership
col_collection_1.objects.link(ob_sphere)
col_collection_1.objects.link(ob_lamp)
col_collection_1.objects.link(ob_camera)

# ---- scene / render settings (as saved in the file)
scene.camera = ob_camera
scene.frame_start = 1; scene.frame_end = 35; scene.frame_set(1)
scene.render.engine = 'BLENDER_EEVEE_NEXT'
scene.render.image_settings.color_mode = 'RGB'
scene.render.image_settings.compression = 90
scene.render.resolution_x = 128
scene.render.resolution_y = 128
scene.render.pixel_aspect_x = 100.0
scene.render.pixel_aspect_y = 100.0
scene.render.fps = 25
scene.render.dither_intensity = 0.0
scene.render.use_compositing = False
scene.render.use_sequencer = False
scene.render.bake_margin = 2
scene.render.bake_bias = 0.0
scene.render.use_stamp_time = False
scene.render.use_stamp_date = False
scene.render.use_stamp_frame = False
scene.render.use_stamp_camera = False
scene.render.use_stamp_scene = False
scene.render.use_stamp_filename = False
scene.render.use_stamp_render_time = False
scene.render.stamp_font_size = 0
scene.cycles.use_denoising = False
scene.cycles.samples = 10
scene.cycles.sampling_pattern = 'TABULATED_SOBOL'
scene.cycles.light_sampling_threshold = 0.0
scene.cycles.use_adaptive_sampling = False
scene.cycles.use_light_tree = False
scene.cycles.blur_glossy = 0.0
scene.cycles.volume_bounces = 1
scene.cycles.pixel_filter_type = 'GAUSSIAN'
scene.cycles.sample_clamp_indirect = 0.0
scene.view_settings.view_transform = 'Raw'
bpy.context.view_layer.update()
